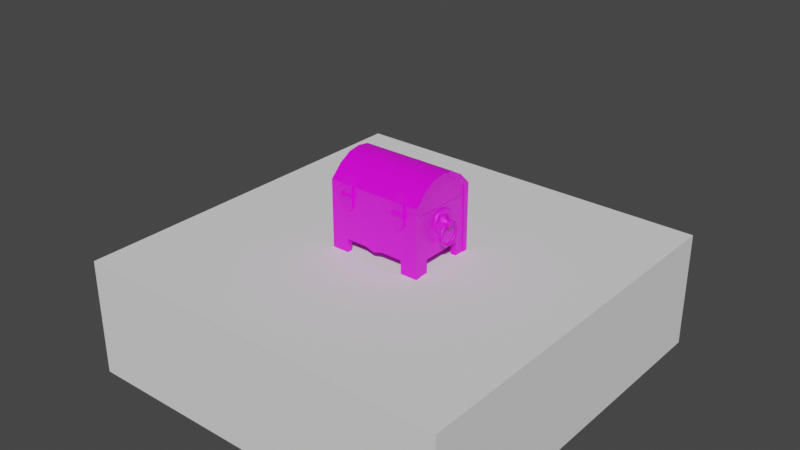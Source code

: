 # Source: prop-lockbox.blend  (saved by Blender 2.93.21; exported with 4.5.12 LTS)
import bpy
from mathutils import Matrix  # noqa: F401  (used for matrix-valued properties, if any)

bpy.ops.wm.read_factory_settings(use_empty=True)
scene = bpy.context.scene
scene.name = 'Scene'

# ---- collections
col_collection = bpy.data.collections.new('Collection'); scene.collection.children.link(col_collection)

# ---- images (referenced by path relative to the original .blend; pixels are not part of the script)
import os
ASSET_DIR = os.environ.get("B2B_ASSET_DIR", "")  # directory of the original .blend (textures are referenced by path, not embedded)
HERE = os.path.dirname(os.path.abspath(__file__))  # packed textures are extracted next to this script under _unpacked/

def load_image(name, relpath, width, height, colorspace="sRGB"):
    """Load a texture the original file referenced (path relative to the .blend, or extracted next to this script)."""
    p = next((c for c in (os.path.join(HERE, relpath), os.path.join(ASSET_DIR, relpath)) if relpath and os.path.exists(c)), "")
    if p:
        img = bpy.data.images.load(p, check_existing=True)
        img.name = name
    else:  # same state as the original file: an image datablock whose file is absent (Cycles renders it pink)
        img = bpy.data.images.new(name, width, height)
        img.source = "FILE"
        img.filepath = "//" + (relpath or name)
    img.colorspace_settings.name = colorspace
    return img
img_wood_png = load_image('wood.png', 'wood.png', 1024, 1024, 'sRGB')
img_metal_png = load_image('metal.png', 'metal.png', 1024, 1024, 'sRGB')

# ---- materials (node trees are filled in below, after node groups)
mat_wood = bpy.data.materials.new('wood')
mat_wood.alpha_threshold = 0.0
mat_wood.use_backface_culling = True
mat_wood.line_color = (0.0, 0.0, 0.0, 1.0)
mat_metal = bpy.data.materials.new('metal')
mat_metal.use_backface_culling = True

# ---- material node trees
mat_wood.use_nodes = True; mat_wood.node_tree.nodes.clear()
_N = mat_wood.node_tree.nodes; _L = mat_wood.node_tree.links
n0 = _N.new('ShaderNodeOutputMaterial'); n0.name = 'Material Output'; n0.location = (300, 300)
n1 = _N.new('ShaderNodeBsdfPrincipled'); n1.name = 'Principled BSDF'; n1.location = (10, 300)
n1.distribution = 'GGX'
n1.subsurface_method = 'BURLEY'
n1.inputs[2].default_value = 0.4
n1.inputs[3].default_value = 1.45
n1.inputs[27].default_value = (0.0, 0.0, 0.0, 1.0)
n1.inputs[28].default_value = 1.0
n2 = _N.new('ShaderNodeTexImage'); n2.name = 'Image Texture'; n2.location = (-280, 280)
n2.image = img_wood_png
_L.new(n1.outputs[0], n0.inputs[0])
_L.new(n2.outputs[0], n1.inputs[0])
n0.is_active_output = True
mat_metal.use_nodes = True; mat_metal.node_tree.nodes.clear()
_N = mat_metal.node_tree.nodes; _L = mat_metal.node_tree.links
n0 = _N.new('ShaderNodeBsdfPrincipled'); n0.name = 'Principled BSDF'; n0.location = (10, 300)
n0.distribution = 'GGX'
n0.subsurface_method = 'BURLEY'
n0.inputs[3].default_value = 1.45
n0.inputs[27].default_value = (0.0, 0.0, 0.0, 1.0)
n0.inputs[28].default_value = 1.0
n1 = _N.new('ShaderNodeOutputMaterial'); n1.name = 'Material Output'; n1.location = (300, 300)
n2 = _N.new('ShaderNodeTexImage'); n2.name = 'Image Texture'; n2.location = (-280, 280)
n2.image = img_metal_png
_L.new(n0.outputs[0], n1.inputs[0])
_L.new(n2.outputs[0], n0.inputs[0])
n1.is_active_output = True

# ---- world
world_world = bpy.data.worlds.new('World'); scene.world = world_world
world_world.use_nodes = True; world_world.node_tree.nodes.clear()
_N = world_world.node_tree.nodes; _L = world_world.node_tree.links
n0 = _N.new('ShaderNodeOutputWorld'); n0.name = 'World Output'; n0.location = (300, 300)
n1 = _N.new('ShaderNodeBackground'); n1.name = 'Background'; n1.location = (10, 300)
n1.inputs[0].default_value = (0.05088, 0.05088, 0.05088, 1.0)
_L.new(n1.outputs[0], n0.inputs[0])
n0.is_active_output = True
world_world.color = (0.05088, 0.05088, 0.05088)
world_world.use_sun_shadow = False
world_world.sun_shadow_jitter_overblur = 0.0

# ---- meshes
me_prop_lockbox = bpy.data.meshes.new('prop-lockbox')
me_prop_lockbox.from_pydata([(0.25, 0.1875, -0.25), (-0.25, 0.1875, -0.25), (-0.16, 0.1875, -0.25), (-0.25, 0.1875, 0.05), (0.25, 0.1875, 0.05), (0.16, 0.1875, -0.25), (0.16, 0.1875, -0.18), (0.0, 0.1875, 0.05), (0.0, 0.1875, -0.1957), (0.04644, 0.1875, -0.18), (-0.04644, 0.1875, -0.18), (0.25, 0.1575, 0.05), (-0.25, 0.1575, -0.25), (-0.16, 0.1575, -0.25), (-0.25, 0.1575, 0.05), (0.16, 0.1575, -0.25), (0.0, 0.1575, 0.05), (0.0, 0.1575, -0.1957), (0.25, 0.1575, -0.25), (0.04644, 0.1575, -0.18), (-0.04644, 0.1575, -0.18), (-0.16, 0.1875, -0.18), (-0.16, 0.1575, -0.18), (0.16, 0.1575, -0.18), (-1.863e-09, 0.1875, -0.16), (0.0, 0.1575, -0.16), (0.25, -0.1575, -0.25), (-0.25, -0.1575, -0.25), (-0.16, -0.1575, -0.25), (-0.25, -0.1575, 0.05), (0.25, -0.1575, 0.05), (0.16, -0.1575, -0.25), (0.16, -0.1575, -0.18), (0.0, -0.1575, 0.05), (0.0, -0.1575, -0.1957), (0.04644, -0.1575, -0.18), (-0.04644, -0.1575, -0.18), (0.25, -0.1875, 0.05), (-0.25, -0.1875, -0.25), (-0.16, -0.1875, -0.25), (-0.25, -0.1875, 0.05), (0.16, -0.1875, -0.25), (0.0, -0.1875, 0.05), (0.0, -0.1875, -0.1957), (0.25, -0.1875, -0.25), (0.04644, -0.1875, -0.18), (-0.04644, -0.1875, -0.18), (-0.16, -0.1575, -0.18), (-0.16, -0.1875, -0.18), (0.16, -0.1875, -0.18), (-1.863e-09, -0.1575, -0.16), (0.0, -0.1875, -0.16), (-0.2157, -0.1575, 0.05), (-0.2157, 0.1575, 0.05), (-0.2157, -0.1055, -0.25), (-0.2157, 0.1075, -0.25), (-0.2457, 0.1075, -0.25), (-0.2457, -0.1055, -0.25), (-0.2457, 0.1575, 0.05), (-0.2457, -0.1575, 0.05), (-0.2457, -0.1575, -0.25), (-0.2457, 0.1575, -0.25), (-0.2457, 0.1075, -0.18), (-0.2457, -0.1055, -0.18), (-0.2157, -0.1575, -0.25), (-0.2157, 0.1575, -0.25), (-0.2157, 0.1075, -0.18), (-0.2157, -0.1055, -0.18), (0.2457, -0.1575, 0.05), (0.2457, 0.1575, 0.05), (0.2457, -0.1055, -0.25), (0.2457, 0.1075, -0.25), (0.2157, 0.1075, -0.25), (0.2157, -0.1055, -0.25), (0.2157, 0.1575, 0.05), (0.2157, -0.1575, 0.05), (0.2157, -0.1575, -0.25), (0.2157, 0.1575, -0.25), (0.2157, 0.1075, -0.18), (0.2157, -0.1055, -0.18), (0.2457, -0.1575, -0.25), (0.2457, 0.1575, -0.25), (0.2457, 0.1075, -0.18), (0.2457, -0.1055, -0.18), (-0.2157, -0.1575, -0.16), (-0.2157, 0.1575, -0.16), (0.2157, 0.1575, -0.16), (0.2157, -0.1575, -0.16), (-0.2157, -0.1575, -0.13), (-0.2157, 0.1575, -0.13), (0.2157, 0.1575, -0.13), (0.2157, -0.1575, -0.13), (0.2457, 0.0653, -0.02526), (0.2457, 0.04632, 0.02056), (0.2457, 0.0005, 0.03954), (0.2457, -0.04532, 0.02056), (0.2457, -0.0643, -0.02526), (0.2457, -0.04532, -0.07108), (0.2457, 0.0005, -0.09005), (0.2457, 0.04632, -0.07108), (0.2557, 0.03917, -0.02526), (0.2557, 0.02784, 0.002085), (0.2557, 0.0005, 0.01341), (0.2557, -0.02684, 0.002085), (0.2557, -0.03817, -0.02526), (0.2557, -0.02684, -0.0526), (0.2557, 0.0005, -0.06393), (0.2557, 0.02784, -0.0526), (0.2557, 0.04385, 0.01809), (0.2557, 0.0618, -0.02526), (0.2557, 0.0005, 0.03605), (0.2557, -0.04285, 0.01809), (0.2557, -0.0608, -0.02526), (0.2557, -0.04285, -0.06861), (0.2557, 0.0005, -0.08656), (0.2557, 0.04385, -0.06861), (0.2726, 0.01369, -0.01207), (0.2726, -0.01269, -0.03844), (0.2726, -0.01269, -0.01207), (0.2726, 0.01369, -0.03844), (0.2939, -0.01269, -0.03844), (0.2939, -0.01269, -0.01207), (0.2939, 0.01369, -0.03844), (0.2939, 0.01369, -0.01207), (0.2826, -0.0195, -0.1409), (0.2908, -0.01694, -0.133), (0.2826, -0.01441, -0.1252), (0.2743, -0.01694, -0.133), (0.2826, 0.0205, -0.1409), (0.2908, 0.01794, -0.133), (0.2826, 0.01541, -0.1252), (0.2743, 0.01794, -0.133), (0.2826, 0.05285, -0.1174), (0.2908, 0.04617, -0.1125), (0.2826, 0.03954, -0.1077), (0.2743, 0.04617, -0.1125), (0.2826, 0.06521, -0.07934), (0.2908, 0.05695, -0.07934), (0.2826, 0.04875, -0.07934), (0.2743, 0.05695, -0.07934), (0.2826, 0.05285, -0.0413), (0.2908, 0.04617, -0.04616), (0.2826, 0.03954, -0.05097), (0.2743, 0.04617, -0.04616), (0.2826, 0.0205, -0.01779), (0.2908, 0.01794, -0.02565), (0.2826, 0.01541, -0.03345), (0.2743, 0.01794, -0.02565), (0.2826, -0.0195, -0.01779), (0.2908, -0.01694, -0.02565), (0.2826, -0.01441, -0.03345), (0.2743, -0.01694, -0.02565), (0.2826, -0.05185, -0.0413), (0.2908, -0.04517, -0.04616), (0.2826, -0.03854, -0.05097), (0.2743, -0.04517, -0.04616), (0.2826, -0.06421, -0.07934), (0.2908, -0.05595, -0.07934), (0.2826, -0.04775, -0.07934), (0.2743, -0.05595, -0.07934), (0.2826, -0.05185, -0.1174), (0.2908, -0.04517, -0.1125), (0.2826, -0.03854, -0.1077), (0.2743, -0.04517, -0.1125), (-0.2457, 0.0653, -0.02526), (-0.2457, 0.04632, 0.02056), (-0.2457, 0.0005, 0.03954), (-0.2457, -0.04532, 0.02056), (-0.2457, -0.0643, -0.02526), (-0.2457, -0.04532, -0.07108), (-0.2457, 0.0005, -0.09005), (-0.2457, 0.04632, -0.07108), (-0.2557, 0.03917, -0.02526), (-0.2557, 0.02784, 0.002085), (-0.2557, 0.0005, 0.01341), (-0.2557, -0.02684, 0.002085), (-0.2557, -0.03817, -0.02526), (-0.2557, -0.02684, -0.0526), (-0.2557, 0.0005, -0.06393), (-0.2557, 0.02784, -0.0526), (-0.2557, 0.04385, 0.01809), (-0.2557, 0.0618, -0.02526), (-0.2557, 0.0005, 0.03605), (-0.2557, -0.04285, 0.01809), (-0.2557, -0.0608, -0.02526), (-0.2557, -0.04285, -0.06861), (-0.2557, 0.0005, -0.08656), (-0.2557, 0.04385, -0.06861), (-0.2726, 0.01369, -0.01207), (-0.2726, -0.01269, -0.03844), (-0.2726, -0.01269, -0.01207), (-0.2726, 0.01369, -0.03844), (-0.2939, -0.01269, -0.03844), (-0.2939, -0.01269, -0.01207), (-0.2939, 0.01369, -0.03844), (-0.2939, 0.01369, -0.01207), (-0.2826, -0.0195, -0.1409), (-0.2908, -0.01694, -0.133), (-0.2826, -0.01441, -0.1252), (-0.2743, -0.01694, -0.133), (-0.2826, 0.0205, -0.1409), (-0.2908, 0.01794, -0.133), (-0.2826, 0.01541, -0.1252), (-0.2743, 0.01794, -0.133), (-0.2826, 0.05285, -0.1174), (-0.2908, 0.04617, -0.1125), (-0.2826, 0.03954, -0.1077), (-0.2743, 0.04617, -0.1125), (-0.2826, 0.06521, -0.07934), (-0.2908, 0.05695, -0.07934), (-0.2826, 0.04875, -0.07934), (-0.2743, 0.05695, -0.07934), (-0.2826, 0.05285, -0.0413), (-0.2908, 0.04617, -0.04616), (-0.2826, 0.03954, -0.05097), (-0.2743, 0.04617, -0.04616), (-0.2826, 0.0205, -0.01779), (-0.2908, 0.01794, -0.02565), (-0.2826, 0.01541, -0.03345), (-0.2743, 0.01794, -0.02565), (-0.2826, -0.0195, -0.01779), (-0.2908, -0.01694, -0.02565), (-0.2826, -0.01441, -0.03345), (-0.2743, -0.01694, -0.02565), (-0.2826, -0.05185, -0.0413), (-0.2908, -0.04517, -0.04616), (-0.2826, -0.03854, -0.05097), (-0.2743, -0.04517, -0.04616), (-0.2826, -0.06421, -0.07934), (-0.2908, -0.05595, -0.07934), (-0.2826, -0.04775, -0.07934), (-0.2743, -0.05595, -0.07934), (-0.2826, -0.05185, -0.1174), (-0.2908, -0.04517, -0.1125), (-0.2826, -0.03854, -0.1077), (-0.2743, -0.04517, -0.1125), (0.1185, -0.1875, -0.0004451), (0.1815, -0.1875, -0.0004451), (0.1185, -0.1875, 0.05), (0.1815, -0.1875, 0.05), (0.1368, -0.1875, -0.02861), (0.1632, -0.1875, -0.02861), (0.1185, -0.197, -0.0004451), (0.1815, -0.197, -0.0004451), (0.1185, -0.197, 0.05), (0.1815, -0.197, 0.05), (0.1368, -0.197, -0.02861), (0.1632, -0.197, -0.02861), (-0.1815, -0.1875, -0.0004451), (-0.1185, -0.1875, -0.0004451), (-0.1815, -0.1875, 0.05), (-0.1185, -0.1875, 0.05), (-0.1632, -0.1875, -0.02861), (-0.1368, -0.1875, -0.02861), (-0.1815, -0.197, -0.0004451), (-0.1185, -0.197, -0.0004451), (-0.1815, -0.197, 0.05), (-0.1185, -0.197, 0.05), (-0.1632, -0.197, -0.02861), (-0.1368, -0.197, -0.02861), (-0.1829, -0.2081, 0.05), (-0.1171, -0.2081, 0.05), (-0.1829, -0.2005, 0.06056), (-0.1171, -0.2005, 0.06056), (-0.1829, -0.188, 0.05653), (-0.1171, -0.188, 0.05653), (-0.1829, -0.188, 0.04347), (-0.1171, -0.188, 0.04347), (-0.1829, -0.2005, 0.03944), (-0.1171, -0.2005, 0.03944), (-0.006737, 0.1875, -0.01782), (-0.006737, 0.1875, 0.03), (-0.006737, 0.2246, -0.009225), (-0.006737, 0.2246, 0.02141), (0.006737, 0.1875, -0.01782), (0.006737, 0.1875, 0.03), (0.006737, 0.2246, -0.009225), (0.006737, 0.2246, 0.02141), (0.1171, -0.2081, 0.05), (0.1829, -0.2081, 0.05), (0.1171, -0.2005, 0.06056), (0.1829, -0.2005, 0.06056), (0.1171, -0.188, 0.05653), (0.1829, -0.188, 0.05653), (0.1171, -0.188, 0.04347), (0.1829, -0.188, 0.04347), (0.1171, -0.2005, 0.03944), (0.1829, -0.2005, 0.03944), (-0.25, 0.1575, 0.08754), (-0.25, 0.1575, 0.05), (-0.25, -0.1575, 0.08754), (-0.25, -0.1575, 0.05), (0.25, -0.05228, 0.1696), (-0.25, -0.1066, 0.1382), (-0.25, -0.05228, 0.1696), (-0.25, 0.0, 0.178), (-0.25, 0.05228, 0.1696), (-0.25, 0.1066, 0.1382), (-0.25, -0.1875, 0.05), (0.25, 0.1875, 0.1), (0.25, 0.1875, 0.05), (-0.25, -0.1875, 0.1), (0.25, -0.1875, 0.1), (-0.25, 0.1875, 0.1), (-0.25, 0.1875, 0.05), (0.25, -0.125, 0.1622), (-0.25, 0.125, 0.1622), (0.25, 0.125, 0.1622), (0.25, 0.0625, 0.1983), (0.25, 0.0, 0.2084), (0.25, -0.0625, 0.1983), (-0.25, -0.125, 0.1622), (-0.25, -0.0625, 0.1983), (-0.25, 0.0, 0.2084), (-0.25, 0.0625, 0.1983), (0.25, 0.1575, 0.08754), (0.25, 0.1575, 0.05), (0.25, -0.1575, 0.08754), (0.25, -0.1575, 0.05), (0.25, -0.1066, 0.1382), (0.25, 0.0, 0.178), (0.25, 0.05228, 0.1696), (0.25, 0.1066, 0.1382), (0.25, -0.1875, 0.05), (-0.2457, 0.1575, 0.08754), (-0.2457, 0.1575, 0.05274), (-0.2457, -0.1575, 0.08754), (-0.2457, -0.1575, 0.05274), (-0.2457, -0.1066, 0.1382), (-0.2457, -0.05228, 0.1696), (-0.2457, 0.0, 0.178), (-0.2457, 0.05228, 0.1696), (-0.2457, 0.1066, 0.1382), (-0.22, 0.1575, 0.08754), (-0.22, 0.1575, 0.05274), (-0.22, -0.1575, 0.08754), (-0.22, -0.1575, 0.05274), (-0.22, -0.1066, 0.1382), (-0.22, -0.05228, 0.1696), (-0.22, 0.0, 0.178), (-0.22, 0.05228, 0.1696), (-0.22, 0.1066, 0.1382), (0.22, 0.1575, 0.08754), (0.22, 0.1575, 0.05274), (0.22, -0.1575, 0.08754), (0.22, -0.1575, 0.05274), (0.22, -0.1066, 0.1382), (0.22, -0.05228, 0.1696), (0.22, 0.0, 0.178), (0.22, 0.05228, 0.1696), (0.22, 0.1066, 0.1382), (0.2457, 0.1575, 0.08754), (0.2457, 0.1575, 0.05274), (0.2457, -0.1575, 0.08754), (0.2457, -0.1575, 0.05274), (0.2457, -0.1066, 0.1382), (0.2457, -0.05228, 0.1696), (0.2457, 0.0, 0.178), (0.2457, 0.05228, 0.1696), (0.2457, 0.1066, 0.1382), (0.1185, -0.1875, 0.1), (0.1815, -0.1875, 0.1), (0.1815, -0.1875, 0.05), (0.1185, -0.1875, 0.05), (0.1335, -0.1552, 0.1321), (0.1665, -0.1552, 0.1321), (0.1815, -0.1752, 0.1122), (0.1185, -0.1752, 0.1122), (0.1185, -0.197, 0.1031), (0.1815, -0.197, 0.1031), (0.1815, -0.197, 0.05), (0.1185, -0.197, 0.05), (0.1335, -0.1611, 0.1378), (0.1665, -0.1611, 0.1378), (0.1815, -0.1811, 0.1181), (0.1185, -0.1811, 0.1181), (-0.04528, 0.2064, 0.09847), (0.04528, 0.2064, 0.09847), (-0.04528, 0.1987, 0.08791), (0.04528, 0.1987, 0.08791), (-0.04528, 0.1863, 0.09195), (0.04528, 0.1863, 0.09195), (-0.04528, 0.1863, 0.105), (0.04528, 0.1863, 0.105), (-0.04528, 0.1987, 0.109), (0.04528, 0.1987, 0.109), (-0.1815, -0.1875, 0.1), (-0.1185, -0.1875, 0.1), (-0.1185, -0.1875, 0.05), (-0.1815, -0.1875, 0.05), (-0.1665, -0.1552, 0.1321), (-0.1335, -0.1552, 0.1321), (-0.1185, -0.1752, 0.1122), (-0.1815, -0.1752, 0.1122), (-0.1815, -0.197, 0.1031), (-0.1185, -0.197, 0.1031), (-0.1185, -0.197, 0.05), (-0.1815, -0.197, 0.05), (-0.1665, -0.1611, 0.1378), (-0.1335, -0.1611, 0.1378), (-0.1185, -0.1811, 0.1181), (-0.1815, -0.1811, 0.1181), (0.01899, 0.1875, -0.064), (-0.0241, 0.1468, 0.1405), (0.0241, 0.1468, 0.1405), (-0.04024, 0.1875, 0.1), (0.04024, 0.1875, 0.1), (-0.04024, 0.1682, 0.1193), (0.04024, 0.1682, 0.1193), (-0.04024, 0.1752, 0.1263), (-0.04024, 0.1946, 0.1071), (0.0241, 0.1539, 0.1476), (-0.0241, 0.1539, 0.1476), (0.04024, 0.1946, 0.1071), (0.04024, 0.1752, 0.1263), (-0.01899, 0.1975, -0.064), (0.04024, 0.1975, 0.09393), (-0.04024, 0.1875, 0.09393), (-0.01899, 0.1875, -0.064), (-0.04024, 0.1975, 0.09393), (-0.009051, 0.1975, 0.03058), (-0.009051, 0.1875, 0.03058), (-0.009051, 0.1875, -0.0182), (-0.009051, 0.1975, -0.0182), (0.04024, 0.1875, 0.09393), (0.01899, 0.1975, -0.064), (0.009051, 0.1975, 0.03058), (0.009051, 0.1875, 0.03058), (0.009051, 0.1875, -0.0182), (0.009051, 0.1975, -0.0182)], [], [(1, 21, 2), (5, 6, 0), (10, 21, 24), (9, 8, 24), (6, 9, 24), (8, 10, 24), (12, 13, 22), (15, 18, 23), (20, 25, 22), (19, 25, 17), (23, 25, 19), (17, 25, 20), (6, 23, 19, 9), (21, 22, 13, 2), (7, 16, 11, 4), (0, 18, 15, 5), (8, 17, 20, 10), (5, 15, 23, 6), (9, 19, 17, 8), (3, 14, 16, 7), (2, 13, 12, 1), (4, 11, 18, 0), (10, 20, 22, 21), (22, 25, 16, 14), (12, 22, 14), (25, 23, 11, 16), (6, 24, 7, 4), (21, 1, 3), (23, 18, 11), (0, 6, 4), (1, 12, 14, 3), (24, 21, 3, 7), (27, 47, 28), (31, 32, 26), (36, 47, 50), (35, 34, 50), (32, 35, 50), (34, 36, 50), (38, 39, 48), (41, 44, 49), (46, 51, 48), (45, 51, 43), (49, 51, 45), (43, 51, 46), (32, 49, 45, 35), (47, 48, 39, 28), (33, 42, 37, 30), (26, 44, 41, 31), (34, 43, 46, 36), (31, 41, 49, 32), (35, 45, 43, 34), (29, 40, 42, 33), (28, 39, 38, 27), (30, 37, 44, 26), (36, 46, 48, 47), (48, 51, 42, 40), (38, 48, 40), (51, 49, 37, 42), (32, 50, 33, 30), (47, 27, 29), (49, 44, 37), (26, 32, 30), (27, 38, 40, 29), (50, 47, 29, 33), (63, 60, 59), (61, 62, 58), (62, 63, 59, 58), (67, 52, 64), (61, 56, 62), (57, 60, 63), (65, 53, 66), (66, 53, 52, 67), (65, 66, 55), (54, 67, 64), (63, 67, 54, 57), (61, 65, 55, 56), (59, 52, 53, 58), (57, 54, 64, 60), (62, 66, 67, 63), (56, 55, 66, 62), (79, 76, 75), (77, 78, 74), (78, 79, 75, 74), (83, 68, 80), (77, 72, 78), (73, 76, 79), (81, 69, 82), (82, 69, 68, 83), (81, 82, 71), (70, 83, 80), (79, 83, 70, 73), (77, 81, 71, 72), (75, 68, 69, 74), (73, 70, 80, 76), (78, 82, 83, 79), (72, 71, 82, 78), (84, 85, 86, 87), (88, 91, 90, 89), (94, 110, 108, 93), (99, 115, 114, 98), (97, 113, 112, 96), (95, 111, 110, 94), (93, 108, 109, 92), (92, 109, 115, 99), (98, 114, 113, 97), (96, 112, 111, 95), (104, 118, 103), (100, 109, 108, 101), (101, 108, 110, 102), (102, 110, 111, 103), (103, 111, 112, 104), (104, 112, 113, 105), (105, 113, 114, 106), (106, 114, 115, 107), (107, 115, 109, 100), (102, 116, 101), (107, 119, 106), (105, 117, 104), (103, 118, 102), (101, 116, 100), (100, 119, 107), (106, 117, 105), (119, 116, 123, 122), (122, 123, 121, 120), (120, 121, 118, 117), (119, 122, 120, 117), (123, 116, 118, 121), (118, 116, 102), (117, 118, 104), (119, 117, 106), (116, 119, 100), (124, 128, 129, 125), (125, 129, 130, 126), (126, 130, 131, 127), (127, 131, 128, 124), (128, 132, 133, 129), (129, 133, 134, 130), (130, 134, 135, 131), (131, 135, 132, 128), (132, 136, 137, 133), (133, 137, 138, 134), (134, 138, 139, 135), (135, 139, 136, 132), (136, 140, 141, 137), (137, 141, 142, 138), (138, 142, 143, 139), (139, 143, 140, 136), (140, 144, 145, 141), (141, 145, 146, 142), (142, 146, 147, 143), (143, 147, 144, 140), (144, 148, 149, 145), (145, 149, 150, 146), (146, 150, 151, 147), (147, 151, 148, 144), (148, 152, 153, 149), (149, 153, 154, 150), (150, 154, 155, 151), (151, 155, 152, 148), (152, 156, 157, 153), (153, 157, 158, 154), (154, 158, 159, 155), (155, 159, 156, 152), (156, 160, 161, 157), (157, 161, 162, 158), (158, 162, 163, 159), (159, 163, 160, 156), (160, 124, 125, 161), (161, 125, 126, 162), (162, 126, 127, 163), (163, 127, 124, 160), (166, 165, 180, 182), (171, 170, 186, 187), (169, 168, 184, 185), (167, 166, 182, 183), (165, 164, 181, 180), (164, 171, 187, 181), (170, 169, 185, 186), (168, 167, 183, 184), (176, 175, 190), (172, 173, 180, 181), (173, 174, 182, 180), (174, 175, 183, 182), (175, 176, 184, 183), (176, 177, 185, 184), (177, 178, 186, 185), (178, 179, 187, 186), (179, 172, 181, 187), (174, 173, 188), (179, 178, 191), (177, 176, 189), (175, 174, 190), (173, 172, 188), (172, 179, 191), (178, 177, 189), (191, 194, 195, 188), (194, 192, 193, 195), (192, 189, 190, 193), (191, 189, 192, 194), (195, 193, 190, 188), (190, 174, 188), (189, 176, 190), (191, 178, 189), (188, 172, 191), (196, 197, 201, 200), (197, 198, 202, 201), (198, 199, 203, 202), (199, 196, 200, 203), (200, 201, 205, 204), (201, 202, 206, 205), (202, 203, 207, 206), (203, 200, 204, 207), (204, 205, 209, 208), (205, 206, 210, 209), (206, 207, 211, 210), (207, 204, 208, 211), (208, 209, 213, 212), (209, 210, 214, 213), (210, 211, 215, 214), (211, 208, 212, 215), (212, 213, 217, 216), (213, 214, 218, 217), (214, 215, 219, 218), (215, 212, 216, 219), (216, 217, 221, 220), (217, 218, 222, 221), (218, 219, 223, 222), (219, 216, 220, 223), (220, 221, 225, 224), (221, 222, 226, 225), (222, 223, 227, 226), (223, 220, 224, 227), (224, 225, 229, 228), (225, 226, 230, 229), (226, 227, 231, 230), (227, 224, 228, 231), (228, 229, 233, 232), (229, 230, 234, 233), (230, 231, 235, 234), (231, 228, 232, 235), (232, 233, 197, 196), (233, 234, 198, 197), (234, 235, 199, 198), (235, 232, 196, 199), (242, 243, 245, 244), (243, 242, 246, 247), (237, 239, 245, 243), (240, 241, 247, 246), (238, 236, 242, 244), (236, 240, 246, 242), (241, 237, 243, 247), (254, 255, 257, 256), (255, 254, 258, 259), (249, 251, 257, 255), (252, 253, 259, 258), (250, 248, 254, 256), (248, 252, 258, 254), (253, 249, 255, 259), (260, 261, 263, 262), (262, 263, 265, 264), (264, 265, 267, 266), (263, 261, 269, 267, 265), (266, 267, 269, 268), (268, 269, 261, 260), (260, 262, 264, 266, 268), (270, 271, 273, 272), (272, 273, 277, 276), (276, 277, 275, 274), (272, 276, 274, 270), (277, 273, 271, 275), (278, 279, 281, 280), (280, 281, 283, 282), (282, 283, 285, 284), (281, 279, 287, 285, 283), (284, 285, 287, 286), (286, 287, 279, 278), (278, 280, 282, 284, 286), (305, 311, 301, 302), (323, 302, 301, 298), (304, 303, 299, 300), (290, 293, 319, 317), (295, 296, 321, 320), (288, 289, 316, 315), (294, 295, 320, 292), (299, 303, 306, 307), (307, 306, 314, 308), (308, 314, 313, 309), (309, 313, 312, 310), (310, 312, 311, 305), (315, 316, 300, 299), (290, 291, 298, 301), (318, 317, 302, 323), (289, 288, 303, 304), (317, 319, 305, 302), (288, 297, 306, 303), (322, 315, 299, 307), (321, 322, 307, 308), (320, 321, 308, 309), (292, 320, 309, 310), (319, 292, 310, 305), (293, 290, 301, 311), (294, 293, 311, 312), (295, 294, 312, 313), (296, 295, 313, 314), (297, 296, 314, 306), (291, 290, 317, 318), (296, 297, 322, 321), (289, 304, 300, 316), (297, 288, 315, 322), (293, 294, 292, 319), (298, 291, 318, 323), (329, 330, 331), (327, 326, 324, 325), (326, 328, 332, 324), (328, 329, 331, 332), (338, 340, 339), (336, 334, 333, 335), (335, 333, 341, 337), (337, 341, 340, 338), (355, 359, 358, 356), (353, 351, 359, 355), (354, 352, 351, 353), (356, 358, 357), (346, 347, 349, 350), (325, 334, 336, 327), (344, 346, 350, 342), (345, 344, 342, 343), (347, 348, 349), (343, 352, 354, 345), (371, 370, 369, 368), (375, 374, 373, 372), (368, 369, 374, 375), (365, 364, 372, 373), (366, 365, 373, 374), (362, 361, 369, 370), (367, 360, 368, 375), (361, 366, 374, 369), (360, 363, 371, 368), (364, 367, 375, 372), (376, 377, 379, 378), (378, 379, 381, 380), (380, 381, 383, 382), (379, 377, 385, 383, 381), (382, 383, 385, 384), (384, 385, 377, 376), (376, 378, 380, 382, 384), (397, 396, 395, 394), (401, 400, 399, 398), (394, 395, 400, 401), (391, 390, 398, 399), (392, 391, 399, 400), (388, 387, 395, 396), (393, 386, 394, 401), (387, 392, 400, 395), (386, 389, 397, 394), (390, 393, 401, 398), (409, 414, 413, 410), (412, 411, 414, 409), (407, 403, 412, 409), (405, 407, 409, 410), (404, 408, 414, 411), (408, 406, 413, 414), (403, 404, 411, 412), (418, 417, 419, 415), (428, 402, 424, 427), (424, 402, 425, 416), (426, 416, 425, 429), (419, 420, 423, 415), (418, 422, 421, 417), (402, 418, 415, 425), (418, 402, 428, 422), (427, 421, 420, 426), (419, 416, 426, 420), (423, 429, 425, 415), (421, 427, 424, 417), (428, 427, 426, 429), (422, 428, 429, 423), (421, 422, 423, 420)])
me_prop_lockbox.polygons.foreach_set('use_smooth', [0, 0, 0, 0, 0, 0, 0, 0, 0, 0, 0, 0, 0, 0, 0, 0, 0, 0, 0, 0, 0, 0, 0, 0, 0, 0, 0, 0, 0, 0, 0, 0, 0, 0, 0, 0, 0, 0, 0, 0, 0, 0, 0, 0, 0, 0, 0, 0, 0, 0, 0, 0, 0, 0, 0, 0, 0, 0, 0, 0, 0, 0, 0, 0, 0, 0, 0, 0, 0, 0, 0, 0, 0, 0, 0, 0, 0, 0, 0, 0, 0, 0, 0, 0, 0, 0, 0, 0, 0, 0, 0, 0, 0, 0, 0, 0, 0, 0, 1, 1, 1, 1, 1, 1, 1, 1, 1, 1, 1, 1, 1, 1, 1, 1, 1, 1, 1, 1, 1, 1, 1, 1, 1, 1, 1, 1, 1, 1, 1, 1, 1, 1, 1, 1, 1, 1, 1, 1, 1, 1, 1, 1, 1, 1, 1, 1, 1, 1, 1, 1, 1, 1, 1, 1, 1, 1, 1, 1, 1, 1, 1, 1, 1, 1, 1, 1, 1, 1, 1, 1, 1, 1, 1, 1, 1, 1, 1, 1, 1, 1, 1, 1, 1, 1, 1, 1, 1, 1, 1, 1, 1, 1, 1, 1, 1, 1, 1, 1, 1, 1, 1, 1, 1, 1, 1, 1, 1, 1, 1, 1, 1, 1, 1, 1, 1, 1, 1, 1, 1, 1, 1, 1, 1, 1, 1, 1, 1, 1, 1, 1, 1, 1, 1, 1, 1, 1, 1, 1, 1, 1, 1, 1, 1, 1, 0, 0, 0, 0, 0, 0, 0, 0, 0, 0, 0, 0, 0, 0, 1, 1, 1, 1, 1, 1, 1, 0, 0, 0, 0, 0, 1, 1, 1, 1, 1, 1, 1, 1, 0, 0, 1, 1, 0, 1, 1, 1, 1, 1, 1, 0, 0, 0, 0, 0, 0, 0, 0, 0, 0, 0, 0, 0, 0, 0, 0, 0, 1, 0, 1, 1, 0, 0, 0, 0, 0, 0, 0, 0, 0, 0, 0, 0, 0, 0, 0, 0, 0, 0, 0, 0, 0, 0, 0, 0, 0, 0, 0, 0, 0, 1, 1, 1, 1, 1, 1, 1, 0, 0, 0, 0, 0, 0, 0, 0, 0, 0, 0, 0, 0, 0, 0, 0, 0, 0, 0, 0, 0, 0, 0, 0, 0, 0, 0, 0, 0, 0, 0, 0])
me_prop_lockbox.polygons.foreach_set('material_index', [0, 0, 0, 0, 0, 0, 0, 0, 0, 0, 0, 0, 0, 0, 0, 0, 0, 0, 0, 0, 0, 0, 0, 0, 0, 0, 0, 0, 0, 0, 0, 0, 0, 0, 0, 0, 0, 0, 0, 0, 0, 0, 0, 0, 0, 0, 0, 0, 0, 0, 0, 0, 0, 0, 0, 0, 0, 0, 0, 0, 0, 0, 0, 0, 0, 0, 0, 0, 0, 0, 0, 0, 0, 0, 0, 0, 0, 0, 0, 0, 0, 0, 0, 0, 0, 0, 0, 0, 0, 0, 0, 0, 0, 0, 0, 0, 0, 0, 1, 1, 1, 1, 1, 1, 1, 1, 1, 1, 1, 1, 1, 1, 1, 1, 1, 1, 1, 1, 1, 1, 1, 1, 1, 1, 1, 1, 1, 1, 1, 1, 1, 1, 1, 1, 1, 1, 1, 1, 1, 1, 1, 1, 1, 1, 1, 1, 1, 1, 1, 1, 1, 1, 1, 1, 1, 1, 1, 1, 1, 1, 1, 1, 1, 1, 1, 1, 1, 1, 1, 1, 1, 1, 1, 1, 1, 1, 1, 1, 1, 1, 1, 1, 1, 1, 1, 1, 1, 1, 1, 1, 1, 1, 1, 1, 1, 1, 1, 1, 1, 1, 1, 1, 1, 1, 1, 1, 1, 1, 1, 1, 1, 1, 1, 1, 1, 1, 1, 1, 1, 1, 1, 1, 1, 1, 1, 1, 1, 1, 1, 1, 1, 1, 1, 1, 1, 1, 1, 1, 1, 1, 1, 1, 1, 1, 1, 1, 1, 1, 1, 1, 1, 1, 1, 1, 1, 1, 1, 1, 1, 1, 1, 1, 1, 1, 1, 1, 1, 1, 1, 1, 1, 1, 1, 1, 1, 1, 1, 0, 0, 0, 0, 0, 0, 0, 0, 0, 0, 0, 0, 0, 0, 0, 0, 0, 0, 0, 0, 0, 0, 0, 0, 0, 0, 0, 0, 0, 0, 0, 0, 0, 0, 0, 0, 0, 0, 0, 0, 0, 0, 0, 0, 0, 0, 0, 0, 0, 0, 0, 0, 1, 1, 1, 1, 1, 1, 1, 1, 1, 1, 1, 1, 1, 1, 1, 1, 1, 1, 1, 1, 1, 1, 1, 1, 1, 1, 1, 1, 1, 1, 1, 1, 1, 1, 1, 1, 1, 1, 1, 1, 1, 1, 1, 1, 1, 1, 1, 1, 1])
_k = set([(100, 101), (100, 107), (101, 102), (102, 103), (103, 104), (104, 105), (105, 106), (106, 107), (108, 109), (108, 110), (109, 115), (110, 111), (111, 112), (112, 113), (113, 114), (114, 115), (116, 123), (117, 120), (118, 121), (119, 122), (120, 121), (120, 122), (121, 123), (122, 123), (172, 173), (172, 179), (173, 174), (174, 175), (175, 176), (176, 177), (177, 178), (178, 179), (180, 181), (180, 182), (181, 187), (182, 183), (183, 184), (184, 185), (185, 186), (186, 187), (188, 195), (189, 192), (190, 193), (191, 194), (192, 193), (192, 194), (193, 195), (194, 195), (260, 262), (260, 268), (261, 263), (261, 269), (262, 264), (263, 265), (264, 266), (265, 267), (266, 268), (267, 269), (278, 280), (278, 286), (279, 281), (279, 287), (280, 282), (281, 283), (282, 284), (283, 285), (284, 286), (285, 287), (288, 297), (288, 315), (290, 293), (290, 317), (292, 319), (292, 320), (293, 294), (294, 295), (295, 296), (296, 297), (299, 303), (299, 307), (301, 302), (301, 311), (302, 305), (303, 306), (305, 310), (306, 314), (307, 308), (308, 309), (309, 310), (311, 312), (312, 313), (313, 314), (315, 322), (317, 319), (320, 321), (321, 322), (376, 378), (376, 384), (377, 379), (377, 385), (378, 380), (379, 381), (380, 382), (381, 383), (382, 384), (383, 385)])
me_prop_lockbox.attributes.new('sharp_edge', 'BOOLEAN', 'EDGE').data.foreach_set('value', [ (min(e.vertices), max(e.vertices)) in _k for e in me_prop_lockbox.edges])
_uv = me_prop_lockbox.uv_layers.new(name='UVMap')
_uv.uv.foreach_set('vector', [0.339, -0.04457, 0.3773, 0.004676, 0.339, 0.004676, 0.339, 0.1798, 0.3773, 0.1798, 0.339, 0.229, 0.3773, 0.06681, 0.3773, 0.004676, 0.3882, 0.09222, 0.3773, 0.1176, 0.3686, 0.09222, 0.3882, 0.09222, 0.3773, 0.1798, 0.3773, 0.1176, 0.3882, 0.09222, 0.3686, 0.09222, 0.3773, 0.06681, 0.3882, 0.09222, 0.5591, 0.2837, 0.5591, 0.2345, 0.5974, 0.2345, 0.5591, 0.05939, 0.5591, 0.01015, 0.5974, 0.05939, 0.5974, 0.1723, 0.6083, 0.1469, 0.5974, 0.2345, 0.5974, 0.1215, 0.6083, 0.1469, 0.5888, 0.1469, 0.5974, 0.05939, 0.6083, 0.1469, 0.5974, 0.1215, 0.5888, 0.1469, 0.6083, 0.1469, 0.5974, 0.1723, 0.5981, 0.3338, 0.5817, 0.3338, 0.5817, 0.2716, 0.5981, 0.2716, 0.2887, 0.8595, 0.3051, 0.8595, 0.3051, 0.8978, 0.2887, 0.8978, 0.9063, 0.3111, 0.8899, 0.3111, 0.8899, 0.1743, 0.9063, 0.1743, 0.6158, 0.2463, 0.5994, 0.2463, 0.5994, 0.197, 0.6158, 0.197, 0.5981, 0.2448, 0.5817, 0.2448, 0.5817, 0.218, 0.5981, 0.218, 0.7253, 0.1627, 0.7417, 0.1627, 0.7417, 0.201, 0.7253, 0.201, 0.5981, 0.2716, 0.5817, 0.2716, 0.5817, 0.2448, 0.5981, 0.2448, 0.9063, 0.4478, 0.8899, 0.4478, 0.8899, 0.3111, 0.9063, 0.3111, 0.7711, 0.4281, 0.7547, 0.4281, 0.7547, 0.3788, 0.7711, 0.3788, 0.9063, 0.1743, 0.8899, 0.1743, 0.8899, 0.01015, 0.9063, 0.01015, 0.5981, 0.218, 0.5817, 0.218, 0.5817, 0.1558, 0.5981, 0.1558, 0.5974, 0.2345, 0.6083, 0.1469, 0.7232, 0.1469, 0.7232, 0.2837, 0.5591, 0.2837, 0.5974, 0.2345, 0.7232, 0.2837, 0.6083, 0.1469, 0.5974, 0.05939, 0.7232, 0.01015, 0.7232, 0.1469, 0.3773, 0.1798, 0.3882, 0.09222, 0.5031, 0.09222, 0.5031, 0.229, 0.3773, 0.004676, 0.339, -0.04457, 0.5031, -0.04457, 0.5974, 0.05939, 0.5591, 0.01015, 0.7232, 0.01015, 0.339, 0.229, 0.3773, 0.1798, 0.5031, 0.229, 0.9063, 0.612, 0.8899, 0.612, 0.8899, 0.4478, 0.9063, 0.4478, 0.3882, 0.09222, 0.3773, 0.004676, 0.5031, -0.04457, 0.5031, 0.09222, 0.1748, 0.5037, 0.2131, 0.5529, 0.1748, 0.5529, 0.1748, 0.728, 0.2131, 0.728, 0.1748, 0.7773, 0.2131, 0.6151, 0.2131, 0.5529, 0.2241, 0.6405, 0.2131, 0.6659, 0.2045, 0.6405, 0.2241, 0.6405, 0.2131, 0.728, 0.2131, 0.6659, 0.2241, 0.6405, 0.2045, 0.6405, 0.2131, 0.6151, 0.2241, 0.6405, 0.009401, 0.7773, 0.009401, 0.728, 0.0477, 0.728, 0.009401, 0.5529, 0.009401, 0.5037, 0.0477, 0.5529, 0.0477, 0.6659, 0.05864, 0.6405, 0.0477, 0.728, 0.0477, 0.6151, 0.05864, 0.6405, 0.03909, 0.6405, 0.0477, 0.5529, 0.05864, 0.6405, 0.0477, 0.6151, 0.03909, 0.6405, 0.05864, 0.6405, 0.0477, 0.6659, 0.1538, 0.2674, 0.1374, 0.2674, 0.1374, 0.2052, 0.1538, 0.2052, 0.3166, 0.8595, 0.333, 0.8595, 0.333, 0.8978, 0.3166, 0.8978, 0.5804, 0.1401, 0.564, 0.1401, 0.564, 0.003281, 0.5804, 0.003281, 0.6158, 0.2968, 0.5994, 0.2968, 0.5994, 0.2475, 0.6158, 0.2475, 0.1538, 0.1784, 0.1374, 0.1784, 0.1374, 0.1516, 0.1538, 0.1516, 0.7018, 0.1627, 0.7182, 0.1627, 0.7182, 0.201, 0.7018, 0.201, 0.1538, 0.2052, 0.1374, 0.2052, 0.1374, 0.1784, 0.1538, 0.1784, 0.5804, 0.2768, 0.564, 0.2768, 0.564, 0.1401, 0.5804, 0.1401, 0.2402, 0.5289, 0.2238, 0.5289, 0.2238, 0.4797, 0.2402, 0.4797, 0.8403, 0.2287, 0.8239, 0.2287, 0.8239, 0.06458, 0.8403, 0.06458, 0.1538, 0.1516, 0.1374, 0.1516, 0.1374, 0.08944, 0.1538, 0.08944, 0.0477, 0.728, 0.05864, 0.6405, 0.1735, 0.6405, 0.1735, 0.7773, 0.009401, 0.7773, 0.0477, 0.728, 0.1735, 0.7773, 0.05864, 0.6405, 0.0477, 0.5529, 0.1735, 0.5037, 0.1735, 0.6405, 0.2131, 0.728, 0.2241, 0.6405, 0.339, 0.6405, 0.339, 0.7773, 0.2131, 0.5529, 0.1748, 0.5037, 0.339, 0.5037, 0.0477, 0.5529, 0.009401, 0.5037, 0.1735, 0.5037, 0.1748, 0.7773, 0.2131, 0.728, 0.339, 0.7773, 0.8403, 0.6664, 0.8239, 0.6664, 0.8239, 0.5023, 0.8403, 0.5023, 0.2241, 0.6405, 0.2131, 0.5529, 0.339, 0.5037, 0.339, 0.6405, 0.6611, 0.4414, 0.6228, 0.4129, 0.787, 0.4129, 0.6228, 0.5853, 0.6611, 0.5579, 0.787, 0.5853, 0.6611, 0.5579, 0.6611, 0.4414, 0.787, 0.4129, 0.787, 0.5853, 0.4279, 0.7263, 0.5537, 0.7548, 0.3896, 0.7548, 0.6228, 0.5853, 0.6228, 0.5579, 0.6611, 0.5579, 0.6228, 0.4414, 0.6228, 0.4129, 0.6611, 0.4414, 0.3896, 0.5825, 0.5537, 0.5825, 0.4279, 0.6098, 0.4279, 0.6098, 0.5537, 0.5825, 0.5537, 0.7548, 0.4279, 0.7263, 0.3896, 0.5825, 0.4279, 0.6098, 0.3896, 0.6098, 0.3896, 0.7263, 0.4279, 0.7263, 0.3896, 0.7548, 0.2254, 0.8595, 0.2418, 0.8595, 0.2418, 0.8978, 0.2254, 0.8978, 0.4841, 0.6021, 0.4677, 0.6021, 0.4677, 0.5747, 0.4841, 0.5747, 0.9076, 0.285, 0.924, 0.285, 0.924, 0.4573, 0.9076, 0.4573, 0.515, 0.4777, 0.4986, 0.4777, 0.4986, 0.4493, 0.515, 0.4493, 0.8745, 0.5853, 0.8581, 0.5853, 0.8581, 0.4687, 0.8745, 0.4687, 0.2595, 0.8978, 0.2431, 0.8978, 0.2431, 0.8595, 0.2595, 0.8595, 0.7628, 0.0386, 0.7245, 0.01015, 0.8886, 0.01015, 0.7245, 0.1825, 0.7628, 0.1551, 0.8886, 0.1825, 0.7628, 0.1551, 0.7628, 0.0386, 0.8886, 0.01015, 0.8886, 0.1825, 0.6849, 0.615, 0.5591, 0.5866, 0.7232, 0.5866, 0.7245, 0.1825, 0.7245, 0.1551, 0.7628, 0.1551, 0.7245, 0.0386, 0.7245, 0.01015, 0.7628, 0.0386, 0.7232, 0.7589, 0.5591, 0.7589, 0.6849, 0.7315, 0.6849, 0.7315, 0.5591, 0.7589, 0.5591, 0.5866, 0.6849, 0.615, 0.7232, 0.7589, 0.6849, 0.7315, 0.7232, 0.7315, 0.7232, 0.615, 0.6849, 0.615, 0.7232, 0.5866, 0.2077, 0.8595, 0.2241, 0.8595, 0.2241, 0.8978, 0.2077, 0.8978, 0.4841, 0.6307, 0.4677, 0.6307, 0.4677, 0.6033, 0.4841, 0.6033, 0.9253, 0.285, 0.9417, 0.285, 0.9417, 0.4573, 0.9253, 0.4573, 0.5545, -0.0173, 0.5381, -0.0173, 0.5381, -0.04575, 0.5545, -0.04575, 0.3816, 0.8951, 0.3652, 0.8951, 0.3652, 0.7785, 0.3816, 0.7785, 0.2874, 0.8978, 0.271, 0.8978, 0.271, 0.8595, 0.2874, 0.8595, 0.6215, 0.4129, 0.6215, 0.5853, 0.3855, 0.5853, 0.3855, 0.4129, 0.5578, 0.1756, 0.5578, 0.4116, 0.3855, 0.4116, 0.3855, 0.1756, 1.012, 0.7532, 1.02, 0.7532, 1.024, 0.7861, 1.017, 0.788, 1.051, 0.8489, 1.056, 0.8438, 1.082, 0.8648, 1.078, 0.8711, 1.051, 0.6575, 1.056, 0.6626, 1.036, 0.6894, 1.03, 0.6858, 1.017, 0.7184, 1.024, 0.7203, 1.02, 0.7532, 1.012, 0.7532, 1.017, 0.788, 1.024, 0.7861, 1.036, 0.817, 1.03, 0.8206, 1.03, 0.8206, 1.036, 0.817, 1.056, 0.8438, 1.051, 0.8489, 1.078, 0.6353, 1.082, 0.6416, 1.056, 0.6626, 1.051, 0.6575, 1.03, 0.6858, 1.036, 0.6894, 1.024, 0.7203, 1.017, 0.7184, 0.3837, 0.9316, 0.3849, 0.9587, 0.3668, 0.9473, 0.1954, 0.9016, 0.2102, 0.8954, 0.2102, 0.9286, 0.1954, 0.9225, 0.1954, 0.9225, 0.2102, 0.9286, 0.1867, 0.9521, 0.1806, 0.9373, 0.1806, 0.9373, 0.1867, 0.9521, 0.1535, 0.9521, 0.1596, 0.9373, 0.1596, 0.9373, 0.1535, 0.9521, 0.13, 0.9286, 0.1448, 0.9225, 0.1448, 0.9225, 0.13, 0.9286, 0.13, 0.8954, 0.1448, 0.9016, 0.1448, 0.9016, 0.13, 0.8954, 0.1535, 0.8719, 0.1596, 0.8867, 0.1596, 0.8867, 0.1535, 0.8719, 0.1867, 0.8719, 0.1806, 0.8867, 0.1806, 0.8867, 0.1867, 0.8719, 0.2102, 0.8954, 0.1954, 0.9016, 0.3599, 0.9694, 0.3839, 0.9803, 0.3665, 0.9915, 0.4072, 1.009, 0.403, 0.9886, 0.4276, 0.9975, 0.4065, 0.9279, 0.4039, 0.9484, 0.3837, 0.9316, 0.3668, 0.9473, 0.3849, 0.9587, 0.3599, 0.9694, 0.3665, 0.9915, 0.3839, 0.9803, 0.384, 1.007, 0.384, 1.007, 0.403, 0.9886, 0.4072, 1.009, 0.4276, 0.9371, 0.4039, 0.9484, 0.4065, 0.9279, 0.403, 0.9886, 0.3839, 0.9803, 0.3963, 0.9713, 0.4097, 0.9743, 0.4097, 0.9743, 0.3963, 0.9713, 0.3944, 0.9646, 0.4012, 0.9635, 0.4012, 0.9635, 0.3944, 0.9646, 0.3849, 0.9587, 0.4039, 0.9484, 0.4197, 0.962, 0.4097, 0.9743, 0.4012, 0.9635, 0.4039, 0.9484, 0.3963, 0.9713, 0.3839, 0.9803, 0.3849, 0.9587, 0.3944, 0.9646, 0.3849, 0.9587, 0.3839, 0.9803, 0.3599, 0.9694, 0.4039, 0.9484, 0.3849, 0.9587, 0.3837, 0.9316, 0.4197, 0.962, 0.4039, 0.9484, 0.4276, 0.9371, 0.3839, 0.9803, 0.403, 0.9886, 0.384, 1.007, 0.7922, 0.3265, 0.7663, 0.3378, 0.7647, 0.3297, 0.7873, 0.3198, 0.7873, 0.3198, 0.7647, 0.3297, 0.7632, 0.3216, 0.7825, 0.3132, 0.6778, 0.2352, 0.6585, 0.2268, 0.66, 0.2187, 0.6827, 0.2286, 0.6827, 0.2286, 0.66, 0.2187, 0.6616, 0.2106, 0.6875, 0.222, 0.7663, 0.3378, 0.738, 0.337, 0.74, 0.329, 0.7647, 0.3297, 0.7647, 0.3297, 0.74, 0.329, 0.7421, 0.321, 0.7632, 0.3216, 0.6585, 0.2268, 0.6374, 0.2274, 0.6354, 0.2194, 0.66, 0.2187, 0.66, 0.2187, 0.6354, 0.2194, 0.6333, 0.2114, 0.6616, 0.2106, 0.738, 0.337, 0.7128, 0.3242, 0.718, 0.3178, 0.74, 0.329, 0.74, 0.329, 0.718, 0.3178, 0.7232, 0.3115, 0.7421, 0.321, 0.6374, 0.2274, 0.6186, 0.237, 0.6133, 0.2306, 0.6354, 0.2194, 0.6354, 0.2194, 0.6133, 0.2306, 0.6081, 0.2243, 0.6333, 0.2114, 0.7128, 0.3242, 0.6954, 0.3018, 0.7029, 0.2983, 0.718, 0.3178, 0.718, 0.3178, 0.7029, 0.2983, 0.7103, 0.2948, 0.7232, 0.3115, 0.6186, 0.237, 0.6056, 0.2536, 0.5982, 0.2501, 0.6133, 0.2306, 0.6133, 0.2306, 0.5982, 0.2501, 0.5907, 0.2466, 0.6081, 0.2243, 0.6954, 0.3018, 0.6892, 0.2742, 0.6975, 0.2742, 0.7029, 0.2983, 0.7029, 0.2983, 0.6975, 0.2742, 0.7057, 0.2742, 0.7103, 0.2948, 0.6056, 0.2536, 0.601, 0.2742, 0.5928, 0.2742, 0.5982, 0.2501, 0.5982, 0.2501, 0.5928, 0.2742, 0.5845, 0.2742, 0.5907, 0.2466, 0.6892, 0.2742, 0.6954, 0.2466, 0.7028, 0.2501, 0.6975, 0.2742, 0.6975, 0.2742, 0.7028, 0.2501, 0.7103, 0.2536, 0.7057, 0.2742, 0.601, 0.2742, 0.6056, 0.2948, 0.5982, 0.2983, 0.5928, 0.2742, 0.5928, 0.2742, 0.5982, 0.2983, 0.5907, 0.3018, 0.5845, 0.2742, 0.6954, 0.2466, 0.7128, 0.2243, 0.718, 0.2306, 0.7028, 0.2501, 0.7028, 0.2501, 0.718, 0.2306, 0.7232, 0.237, 0.7103, 0.2536, 0.6056, 0.2948, 0.6186, 0.3115, 0.6133, 0.3178, 0.5982, 0.2983, 0.5982, 0.2983, 0.6133, 0.3178, 0.6081, 0.3242, 0.5907, 0.3018, 0.7128, 0.2243, 0.738, 0.2114, 0.74, 0.2194, 0.718, 0.2306, 0.718, 0.2306, 0.74, 0.2194, 0.7421, 0.2274, 0.7232, 0.237, 0.6186, 0.3115, 0.6374, 0.321, 0.6354, 0.329, 0.6133, 0.3178, 0.6133, 0.3178, 0.6354, 0.329, 0.6333, 0.337, 0.6081, 0.3242, 0.738, 0.2114, 0.7663, 0.2106, 0.7647, 0.2187, 0.74, 0.2194, 0.74, 0.2194, 0.7647, 0.2187, 0.7632, 0.2268, 0.7421, 0.2274, 0.6374, 0.321, 0.6585, 0.3216, 0.66, 0.3297, 0.6354, 0.329, 0.6354, 0.329, 0.66, 0.3297, 0.6616, 0.3378, 0.6333, 0.337, 0.7663, 0.2106, 0.7922, 0.222, 0.7873, 0.2286, 0.7647, 0.2187, 0.7647, 0.2187, 0.7873, 0.2286, 0.7825, 0.2352, 0.7632, 0.2268, 0.6585, 0.3216, 0.6778, 0.3132, 0.6827, 0.3198, 0.66, 0.3297, 0.66, 0.3297, 0.6827, 0.3198, 0.6875, 0.3265, 0.6616, 0.3378, 0.9122, 0.1976, 0.9167, 0.1628, 0.9239, 0.1647, 0.9197, 0.1976, 0.9504, 0.1019, 0.9776, 0.0797, 0.9816, 0.08605, 0.9559, 0.1071, 0.9504, 0.2934, 0.9297, 0.2651, 0.9362, 0.2614, 0.9559, 0.2882, 0.9167, 0.2325, 0.9122, 0.1976, 0.9197, 0.1976, 0.9239, 0.2306, 0.9167, 0.1628, 0.9297, 0.1302, 0.9362, 0.1339, 0.9239, 0.1647, 0.9297, 0.1302, 0.9504, 0.1019, 0.9559, 0.1071, 0.9362, 0.1339, 0.9776, 0.3156, 0.9504, 0.2934, 0.9559, 0.2882, 0.9816, 0.3092, 0.9297, 0.2651, 0.9167, 0.2325, 0.9239, 0.2306, 0.9362, 0.2614, 0.453, 1.005, 0.4361, 0.9893, 0.4543, 0.9779, 0.2624, 0.9373, 0.2772, 0.9225, 0.292, 0.9286, 0.2685, 0.9521, 0.2772, 0.9225, 0.2772, 0.9016, 0.292, 0.8954, 0.292, 0.9286, 0.2772, 0.9016, 0.2624, 0.8867, 0.2685, 0.8719, 0.292, 0.8954, 0.2624, 0.8867, 0.2415, 0.8867, 0.2353, 0.8719, 0.2685, 0.8719, 0.2415, 0.8867, 0.2267, 0.9016, 0.2119, 0.8954, 0.2353, 0.8719, 0.2267, 0.9016, 0.2267, 0.9225, 0.2119, 0.9286, 0.2119, 0.8954, 0.2267, 0.9225, 0.2415, 0.9373, 0.2353, 0.9521, 0.2119, 0.9286, 0.2415, 0.9373, 0.2624, 0.9373, 0.2685, 0.9521, 0.2353, 0.9521, 0.4293, 0.9672, 0.4358, 0.9451, 0.4533, 0.9563, 0.4765, 0.9279, 0.497, 0.9391, 0.4723, 0.9481, 0.4758, 1.009, 0.453, 1.005, 0.4733, 0.9882, 0.4361, 0.9893, 0.4293, 0.9672, 0.4543, 0.9779, 0.4358, 0.9451, 0.4533, 0.93, 0.4533, 0.9563, 0.4533, 0.93, 0.4765, 0.9279, 0.4723, 0.9481, 0.497, 0.9995, 0.4758, 1.009, 0.4733, 0.9882, 0.4723, 0.9481, 0.479, 0.9623, 0.4657, 0.9654, 0.4533, 0.9563, 0.479, 0.9623, 0.4705, 0.9731, 0.4637, 0.972, 0.4657, 0.9654, 0.4705, 0.9731, 0.4733, 0.9882, 0.4543, 0.9779, 0.4637, 0.972, 0.489, 0.9746, 0.4733, 0.9882, 0.4705, 0.9731, 0.479, 0.9623, 0.4657, 0.9654, 0.4637, 0.972, 0.4543, 0.9779, 0.4533, 0.9563, 0.4543, 0.9779, 0.4293, 0.9672, 0.4533, 0.9563, 0.4733, 0.9882, 0.453, 1.005, 0.4543, 0.9779, 0.489, 0.9746, 0.497, 0.9995, 0.4733, 0.9882, 0.4533, 0.9563, 0.4533, 0.93, 0.4723, 0.9481, 0.3492, 0.3475, 0.3443, 0.3541, 0.3217, 0.3442, 0.3233, 0.3361, 0.3443, 0.3541, 0.3395, 0.3608, 0.3201, 0.3523, 0.3217, 0.3442, -0.03322, 0.9516, -0.02837, 0.9582, -0.051, 0.9681, -0.05256, 0.96, -0.02837, 0.9582, -0.0235, 0.9649, -0.04943, 0.9762, -0.051, 0.9681, 0.3233, 0.3361, 0.3217, 0.3442, 0.297, 0.3449, 0.295, 0.3369, 0.3217, 0.3442, 0.3201, 0.3523, 0.2991, 0.3529, 0.297, 0.3449, -0.05256, 0.96, -0.051, 0.9681, -0.07569, 0.9674, -0.07366, 0.9594, -0.051, 0.9681, -0.04943, 0.9762, -0.07772, 0.9754, -0.07569, 0.9674, 0.295, 0.3369, 0.297, 0.3449, 0.275, 0.3561, 0.2697, 0.3497, 0.297, 0.3449, 0.2991, 0.3529, 0.2802, 0.3625, 0.275, 0.3561, -0.07366, 0.9594, -0.07569, 0.9674, -0.09771, 0.9562, -0.09248, 0.9499, -0.07569, 0.9674, -0.07772, 0.9754, -0.103, 0.9626, -0.09771, 0.9562, 0.2697, 0.3497, 0.275, 0.3561, 0.2598, 0.3756, 0.2524, 0.3721, 0.275, 0.3561, 0.2802, 0.3625, 0.2673, 0.3791, 0.2598, 0.3756, -0.09248, 0.9499, -0.09771, 0.9562, -0.1129, 0.9367, -0.1054, 0.9332, -0.09771, 0.9562, -0.103, 0.9626, -0.1203, 0.9402, -0.1129, 0.9367, 0.2524, 0.3721, 0.2598, 0.3756, 0.2544, 0.3997, 0.2462, 0.3997, 0.2598, 0.3756, 0.2673, 0.3791, 0.2627, 0.3997, 0.2544, 0.3997, -0.1054, 0.9332, -0.1129, 0.9367, -0.1183, 0.9126, -0.11, 0.9126, -0.1129, 0.9367, -0.1203, 0.9402, -0.1265, 0.9126, -0.1183, 0.9126, 0.2462, 0.3997, 0.2544, 0.3997, 0.2598, 0.4238, 0.2524, 0.4273, 0.2544, 0.3997, 0.2627, 0.3997, 0.2673, 0.4203, 0.2598, 0.4238, -0.11, 0.9126, -0.1183, 0.9126, -0.1129, 0.8885, -0.1054, 0.892, -0.1183, 0.9126, -0.1265, 0.9126, -0.1203, 0.885, -0.1129, 0.8885, 0.2524, 0.4273, 0.2598, 0.4238, 0.275, 0.4433, 0.2697, 0.4497, 0.2598, 0.4238, 0.2673, 0.4203, 0.2802, 0.437, 0.275, 0.4433, -0.1054, 0.892, -0.1129, 0.8885, -0.0977, 0.869, -0.09247, 0.8754, -0.1129, 0.8885, -0.1203, 0.885, -0.103, 0.8627, -0.0977, 0.869, 0.2697, 0.4497, 0.275, 0.4433, 0.297, 0.4545, 0.295, 0.4625, 0.275, 0.4433, 0.2802, 0.437, 0.299, 0.4465, 0.297, 0.4545, -0.09247, 0.8754, -0.0977, 0.869, -0.07568, 0.8579, -0.07365, 0.8658, -0.0977, 0.869, -0.103, 0.8627, -0.07771, 0.8499, -0.07568, 0.8579, 0.295, 0.4625, 0.297, 0.4545, 0.3217, 0.4552, 0.3233, 0.4633, 0.297, 0.4545, 0.299, 0.4465, 0.3201, 0.4471, 0.3217, 0.4552, -0.07365, 0.8658, -0.07568, 0.8579, -0.051, 0.8572, -0.05256, 0.8652, -0.07568, 0.8579, -0.07771, 0.8499, -0.04943, 0.8491, -0.051, 0.8572, 0.3233, 0.4633, 0.3217, 0.4552, 0.3443, 0.4453, 0.3492, 0.452, 0.3217, 0.4552, 0.3201, 0.4471, 0.3395, 0.4387, 0.3443, 0.4453, -0.05256, 0.8652, -0.051, 0.8572, -0.02837, 0.867, -0.03323, 0.8737, -0.051, 0.8572, -0.04943, 0.8491, -0.0235, 0.8604, -0.02837, 0.867, 0.9884, 0.8253, 0.9884, 0.8699, 0.9527, 0.8699, 0.9527, 0.8253, 0.9884, 0.8699, 0.9884, 0.8253, 1.008, 0.8382, 1.008, 0.8569, 0.2291, 0.2441, 0.2291, 0.2084, 0.2358, 0.2084, 0.2358, 0.2441, 0.2291, 0.2865, 0.2291, 0.2678, 0.2358, 0.2678, 0.2358, 0.2865, 0.2291, 0.346, 0.2291, 0.3103, 0.2358, 0.3103, 0.2358, 0.346, 0.2291, 0.3103, 0.2291, 0.2865, 0.2358, 0.2865, 0.2358, 0.3103, 0.2291, 0.2678, 0.2291, 0.2441, 0.2358, 0.2441, 0.2358, 0.2678, 0.8249, 0.9923, 0.8249, 0.9477, 0.8606, 0.9477, 0.8606, 0.9923, 0.8249, 0.9477, 0.8249, 0.9923, 0.805, 0.9794, 0.805, 0.9607, 0.2291, 0.1048, 0.2291, 0.06908, 0.2358, 0.06908, 0.2358, 0.1048, 0.2291, 0.1472, 0.2291, 0.1285, 0.2358, 0.1285, 0.2358, 0.1472, 0.2291, 0.2067, 0.2291, 0.171, 0.2358, 0.171, 0.2358, 0.2067, 0.2291, 0.171, 0.2291, 0.1472, 0.2358, 0.1472, 0.2358, 0.171, 0.2291, 0.1285, 0.2291, 0.1048, 0.2358, 0.1048, 0.2358, 0.1285, 0.5171, 0.9508, 0.5171, 0.9973, 0.5079, 0.9973, 0.5079, 0.9508, 0.5079, 0.9508, 0.5079, 0.9973, 0.4986, 0.9973, 0.4986, 0.9508, 0.5448, 0.9508, 0.5448, 0.9973, 0.5356, 0.9973, 0.5356, 0.9508, 0.8817, 0.3607, 0.8871, 0.3532, 0.8959, 0.3561, 0.8959, 0.3653, 0.8871, 0.3682, 0.5356, 0.9508, 0.5356, 0.9973, 0.5263, 0.9973, 0.5263, 0.9508, 0.5263, 0.9508, 0.5263, 0.9973, 0.5171, 0.9973, 0.5171, 0.9508, 0.8782, 0.8925, 0.8836, 0.885, 0.8924, 0.8878, 0.8924, 0.8971, 0.8836, 0.8999, 0.8379, 0.895, 0.8114, 0.8739, 0.8325, 0.8571, 0.8495, 0.8706, 0.8495, 0.8706, 0.8325, 0.8571, 0.8384, 0.8497, 0.8554, 0.8631, 0.8554, 0.8631, 0.8384, 0.8497, 0.85, 0.8253, 0.8765, 0.8464, 0.8495, 0.8706, 0.8554, 0.8631, 0.8765, 0.8799, 0.8706, 0.8874, 0.8384, 0.8497, 0.8325, 0.8571, 0.8114, 0.8403, 0.8173, 0.8329, 0.9511, 0.9662, 0.9046, 0.9662, 0.9046, 0.957, 0.9511, 0.957, 0.9511, 0.957, 0.9046, 0.957, 0.9046, 0.9477, 0.9511, 0.9477, 0.9511, 0.9939, 0.9046, 0.9939, 0.9046, 0.9847, 0.9511, 0.9847, 0.2303, 0.47, 0.2357, 0.4625, 0.2445, 0.4654, 0.2445, 0.4746, 0.2357, 0.4775, 0.9511, 0.9847, 0.9046, 0.9847, 0.9046, 0.9755, 0.9511, 0.9755, 0.9511, 0.9755, 0.9046, 0.9755, 0.9046, 0.9662, 0.9511, 0.9662, 0.894, 0.8925, 0.8995, 0.885, 0.9083, 0.8878, 0.9083, 0.8971, 0.8995, 0.8999, 0.1958, 0.1195, 0.1958, 0.3931, 0.1476, 0.3931, 0.1476, 0.1195, 0.935, 0.2837, 0.9076, 0.2837, 0.9076, 0.01015, 0.935, 0.01015, 0.3772, 0.7552, 0.3498, 0.7552, 0.3498, 0.4816, 0.3772, 0.4816, -0.07942, 0.1195, -0.04012, 0.1195, -0.04012, 0.3931, -0.07942, 0.3931, 0.02317, 0.1195, 0.05214, 0.1195, 0.05214, 0.3931, 0.02317, 0.3931, 0.1258, 0.1195, 0.1463, 0.1195, 0.1463, 0.3931, 0.1258, 0.3931, -0.005805, 0.1195, 0.02317, 0.1195, 0.02317, 0.3931, -0.005806, 0.3931, 0.3923, 0.1195, 0.3923, 0.3931, 0.3441, 0.3931, 0.3441, 0.1195, 0.3441, 0.1195, 0.3441, 0.3931, 0.3046, 0.3931, 0.3046, 0.1195, 0.3046, 0.1195, 0.3046, 0.3931, 0.2699, 0.3931, 0.2699, 0.1195, 0.2699, 0.1195, 0.2699, 0.3931, 0.2353, 0.3931, 0.2353, 0.1195, 0.2353, 0.1195, 0.2353, 0.3931, 0.1958, 0.3931, 0.1958, 0.1195, 0.8171, 0.4075, 0.8171, 0.4161, 0.7967, 0.4194, 0.7967, 0.4105, 0.7612, 0.3764, 0.7612, 0.385, 0.7396, 0.3903, 0.7396, 0.3812, 0.8171, 0.2265, 0.8171, 0.2351, 0.7967, 0.2321, 0.7967, 0.2232, 0.7612, 0.1954, 0.7612, 0.204, 0.7396, 0.1992, 0.7396, 0.1901, 0.8171, 0.2351, 0.8171, 0.263, 0.7967, 0.2618, 0.7967, 0.2321, 0.7612, 0.204, 0.7612, 0.2319, 0.7396, 0.2295, 0.7396, 0.1992, 0.8171, 0.3796, 0.8171, 0.4075, 0.7967, 0.4105, 0.7967, 0.3808, 0.8171, 0.3499, 0.8171, 0.3796, 0.7967, 0.3808, 0.7967, 0.351, 0.8171, 0.3213, 0.8171, 0.3499, 0.7967, 0.351, 0.7967, 0.3213, 0.8171, 0.2927, 0.8171, 0.3213, 0.7967, 0.3213, 0.7967, 0.2916, 0.8171, 0.263, 0.8171, 0.2927, 0.7967, 0.2916, 0.7967, 0.2618, 0.7612, 0.3485, 0.7612, 0.3764, 0.7396, 0.3812, 0.7396, 0.3509, 0.7612, 0.3188, 0.7612, 0.3485, 0.7396, 0.3509, 0.7396, 0.3205, 0.7612, 0.2902, 0.7612, 0.3188, 0.7396, 0.3205, 0.7396, 0.2902, 0.7612, 0.2616, 0.7612, 0.2902, 0.7396, 0.2902, 0.7396, 0.2599, 0.7612, 0.2319, 0.7612, 0.2616, 0.7396, 0.2599, 0.7396, 0.2295, -0.09995, 0.1195, -0.07942, 0.1195, -0.07942, 0.3931, -0.09995, 0.3931, 0.05214, 0.1195, 0.08646, 0.1195, 0.08646, 0.3931, 0.05214, 0.3931, 0.8673, 0.1838, 0.8837, 0.1838, 0.8837, 0.4573, 0.8673, 0.4573, 0.08646, 0.1195, 0.1258, 0.1195, 0.1258, 0.3931, 0.08646, 0.3931, -0.04012, 0.1195, -0.005805, 0.1195, -0.005806, 0.3931, -0.04012, 0.3931, 0.2189, 0.65, 0.2353, 0.65, 0.2353, 0.9235, 0.2189, 0.9235, 0.5288, 0.9017, 0.5242, 0.8731, 0.5288, 0.8444, 0.5927, 0.9592, 0.5737, 0.9592, 0.5737, 0.7869, 0.5927, 0.7869, 0.5737, 0.9592, 0.546, 0.9314, 0.546, 0.8147, 0.5737, 0.7869, 0.546, 0.9314, 0.5288, 0.9017, 0.5288, 0.8444, 0.546, 0.8147, 0.7929, 0.4705, 0.7929, 0.5277, 0.7882, 0.4991, 0.8568, 0.4129, 0.8568, 0.5853, 0.8377, 0.5853, 0.8377, 0.4129, 0.8377, 0.4129, 0.8377, 0.5853, 0.81, 0.5574, 0.81, 0.4408, 0.81, 0.4408, 0.81, 0.5574, 0.7929, 0.5277, 0.7929, 0.4705, 0.7463, 0.6144, 0.7463, 0.7311, 0.7291, 0.7013, 0.7291, 0.6441, 0.774, 0.5866, 0.774, 0.7589, 0.7463, 0.7311, 0.7463, 0.6144, 0.793, 0.5866, 0.793, 0.7589, 0.774, 0.7589, 0.774, 0.5866, 0.7291, 0.6441, 0.7291, 0.7013, 0.7245, 0.6727, 0.8161, 0.7311, 0.7989, 0.7013, 0.7989, 0.6441, 0.8161, 0.6144, 0.5777, 0.6133, 0.5918, 0.6133, 0.5918, 0.7856, 0.5777, 0.7856, 0.8438, 0.7589, 0.8161, 0.7311, 0.8161, 0.6144, 0.8438, 0.5866, 0.8628, 0.7589, 0.8438, 0.7589, 0.8438, 0.5866, 0.8628, 0.5866, 0.7989, 0.7013, 0.7943, 0.6727, 0.7989, 0.6441, 0.8442, 0.8395, 0.8442, 0.8536, 0.6719, 0.8536, 0.6719, 0.8395, 0.8033, 0.9545, 0.8033, 0.999, 0.7658, 0.999, 0.7658, 0.9545, 0.7503, 0.9545, 0.7503, 0.999, 0.7304, 0.9884, 0.7304, 0.9651, 0.7658, 0.9545, 0.7658, 0.999, 0.7503, 0.999, 0.7503, 0.9545, 0.3509, 0.3975, 0.3509, 0.3741, 0.3567, 0.3741, 0.3567, 0.3975, 0.3513, 0.4201, 0.3509, 0.3975, 0.3567, 0.3975, 0.3572, 0.42, 0.8033, 1.006, 0.768, 1.006, 0.7658, 0.999, 0.8033, 0.999, 0.3513, 0.3515, 0.3515, 0.3393, 0.3579, 0.3361, 0.3572, 0.3516, 0.3515, 0.4324, 0.3513, 0.4201, 0.3572, 0.42, 0.3579, 0.4355, 0.768, 0.9477, 0.8033, 0.9477, 0.8033, 0.9545, 0.7658, 0.9545, 0.3509, 0.3741, 0.3513, 0.3515, 0.3572, 0.3516, 0.3567, 0.3741, 0.9763, 0.3357, 0.9122, 0.3357, 0.9122, 0.3265, 0.9763, 0.3265, 0.9763, 0.3265, 0.9122, 0.3265, 0.9122, 0.3172, 0.9763, 0.3172, 0.9763, 0.3634, 0.9122, 0.3634, 0.9122, 0.3542, 0.9763, 0.3542, 0.9153, 0.8999, 0.9099, 0.8925, 0.9153, 0.885, 0.9241, 0.8878, 0.9241, 0.8971, 0.9763, 0.3542, 0.9122, 0.3542, 0.9122, 0.3449, 0.9763, 0.3449, 0.9763, 0.3449, 0.9122, 0.3449, 0.9122, 0.3357, 0.9763, 0.3357, 0.2445, 0.4488, 0.2445, 0.458, 0.2357, 0.4609, 0.2303, 0.4534, 0.2357, 0.4459, 0.9511, 0.832, 0.9511, 0.8766, 0.9135, 0.8766, 0.9135, 0.832, 0.898, 0.832, 0.898, 0.8766, 0.8782, 0.866, 0.8782, 0.8426, 0.9135, 0.832, 0.9135, 0.8766, 0.898, 0.8766, 0.898, 0.832, 0.3509, 0.4985, 0.3509, 0.4751, 0.3567, 0.4751, 0.3567, 0.4985, 0.3513, 0.5211, 0.3509, 0.4985, 0.3567, 0.4985, 0.3572, 0.521, 0.9511, 0.8833, 0.9157, 0.8833, 0.9135, 0.8766, 0.9511, 0.8766, 0.3513, 0.4525, 0.3515, 0.4403, 0.3579, 0.4371, 0.3572, 0.4526, 0.3515, 0.5334, 0.3513, 0.5211, 0.3572, 0.521, 0.3579, 0.5365, 0.9157, 0.8253, 0.9511, 0.8253, 0.9511, 0.832, 0.9135, 0.832, 0.3509, 0.4751, 0.3513, 0.4525, 0.3572, 0.4526, 0.3567, 0.4751, 0.8816, 0.9477, 0.8816, 1.005, 0.8623, 1.005, 0.8623, 0.9477, 0.9029, 0.9592, 0.9029, 0.9933, 0.8816, 1.005, 0.8816, 0.9477, 0.2445, 0.3425, 0.2445, 0.3667, 0.2375, 0.3667, 0.2375, 0.3425, 0.2445, 0.3232, 0.2445, 0.3425, 0.2375, 0.3425, 0.2375, 0.3232, 0.2445, 0.4008, 0.2445, 0.4249, 0.2375, 0.4249, 0.2375, 0.4008, 0.2445, 0.4249, 0.2445, 0.4443, 0.2375, 0.4443, 0.2375, 0.4249, 0.2445, 0.3667, 0.2445, 0.4008, 0.2375, 0.4008, 0.2375, 0.3667, 0.2445, 0.2087, 0.2445, 0.3215, 0.2375, 0.3215, 0.2375, 0.2087, 0.6169, 0.8474, 0.5845, 0.8403, 0.6963, 0.8253, 0.6515, 0.8474, 0.2445, 0.06908, 0.2445, 0.1819, 0.2375, 0.1819, 0.2375, 0.06908, 0.7428, 0.8474, 0.698, 0.8253, 0.8097, 0.8403, 0.7773, 0.8474, 0.698, 0.8823, 0.7428, 0.8602, 0.7773, 0.8602, 0.8097, 0.8672, 0.5845, 0.8672, 0.6169, 0.8602, 0.6515, 0.8602, 0.6963, 0.8823, 0.2445, 0.1819, 0.2445, 0.2087, 0.2375, 0.2087, 0.2375, 0.1819, 0.5845, 0.8672, 0.5845, 0.8403, 0.6169, 0.8474, 0.6169, 0.8602, 0.3028, 0.5007, 0.3028, 0.4878, 0.3099, 0.4878, 0.3099, 0.5007, 0.698, 0.8823, 0.698, 0.8253, 0.7428, 0.8474, 0.7428, 0.8602, 0.7773, 0.8602, 0.7773, 0.8474, 0.8097, 0.8403, 0.8097, 0.8672, 0.6515, 0.8602, 0.6515, 0.8474, 0.6963, 0.8253, 0.6963, 0.8823, 0.3028, 0.5352, 0.3028, 0.5007, 0.3099, 0.5007, 0.3099, 0.5352, 0.3028, 0.548, 0.3028, 0.5352, 0.3099, 0.5352, 0.3099, 0.548, 0.3028, 0.5825, 0.3028, 0.548, 0.3099, 0.548, 0.3099, 0.5825])
me_prop_lockbox.materials.append(mat_wood)
me_prop_lockbox.materials.append(mat_metal)
me_prop_lockbox.use_remesh_preserve_volume = False
me_prop_lockbox.use_remesh_preserve_attributes = False
me_prop_lockbox.use_mirror_vertex_groups = False
me_prop_lockbox.update()
me_prop_lockbox_lock = bpy.data.meshes.new('prop-lockbox-lock')
me_prop_lockbox_lock.from_pydata([(-0.04913, -0.01132, -0.007462), (-0.03809, -0.0003197, -0.007198), (-0.04913, 0.01068, -0.007462), (-0.06008, -0.0003197, -0.007732), (-0.04514, -0.01132, 0.05188), (-0.03456, -0.0003197, 0.04871), (-0.04514, 0.01068, 0.05188), (-0.05562, -0.0003197, 0.05506), (-0.03693, -0.01131, 0.07728), (-0.02823, -0.0003197, 0.07036), (-0.03693, 0.01067, 0.07728), (-0.0454, -0.0003197, 0.08411), (-0.02148, -0.01132, 0.08982), (-0.01734, -0.0003197, 0.07952), (-0.02148, 0.01068, 0.08982), (-0.02552, -0.0003197, 0.09994), (-6.668e-05, -0.01132, 0.09324), (-2.802e-06, -0.0003197, 0.08218), (-6.668e-05, 0.01068, 0.09324), (-0.0001293, -0.0003197, 0.1042), (0.02136, -0.01132, 0.09013), (0.0173, -0.0003197, 0.07978), (0.02136, 0.01068, 0.09013), (0.02531, -0.0003197, 0.1003), (0.03684, -0.01131, 0.07771), (0.02816, -0.0003197, 0.07076), (0.03684, 0.01067, 0.07771), (0.04529, -0.0003197, 0.08456), (0.04511, -0.01132, 0.05222), (0.03453, -0.0003197, 0.04904), (0.04511, 0.01068, 0.05222), (0.05558, -0.0003197, 0.0554), (0.04917, -0.01132, -0.007462), (0.03812, -0.0003197, -0.007203), (0.04917, 0.01068, -0.007462), (0.06011, -0.0003197, -0.007728), (1.718e-05, 0.01584, -0.005563), (-0.03362, 0.01584, 0.01701), (-0.06081, 0.01584, 0.01701), (-0.06692, 0.01584, -0.01944), (-0.06443, 0.01584, -0.0583), (-0.03465, 0.01584, -0.08145), (1.719e-05, 0.01584, -0.08794), (0.03468, 0.01584, -0.08145), (0.06446, 0.01584, -0.0583), (0.06695, 0.01584, -0.01944), (0.06084, 0.01584, 0.01701), (0.03365, 0.01584, 0.01701), (1.718e-05, -0.01674, -0.005563), (-0.03362, -0.01674, 0.01701), (-0.06081, -0.01674, 0.01701), (-0.06692, -0.01674, -0.01944), (-0.06443, -0.01674, -0.0583), (-0.03465, -0.01674, -0.08145), (1.719e-05, -0.01674, -0.08794), (0.03468, -0.01674, -0.08145), (0.06446, -0.01674, -0.0583), (0.06695, -0.01674, -0.01944), (0.06084, -0.01674, 0.01701), (0.03365, -0.01674, 0.01701), (1.719e-05, -0.01674, -0.04912), (1.719e-05, 0.01584, -0.07618), (-0.009863, 0.01584, -0.06136), (1.719e-05, 0.01584, -0.03639), (0.009897, 0.01584, -0.06136), (1.719e-05, -0.008347, -0.05882), (-0.03362, 0.009853, 0.01701), (-0.03362, -0.01075, 0.01701), (-0.06081, -0.01075, 0.01701), (-0.06081, 0.009853, 0.01701), (0.06446, 0.009853, -0.0583), (0.06446, -0.01075, -0.0583), (0.06695, -0.01075, -0.01944), (0.06695, 0.009853, -0.01944), (-0.03465, 0.009853, -0.08145), (-0.03465, -0.01075, -0.08145), (1.719e-05, -0.01075, -0.08794), (1.719e-05, 0.009853, -0.08794), (-0.06692, -0.01075, -0.01944), (-0.06692, 0.009853, -0.01944), (0.06084, -0.01075, 0.01701), (0.06084, 0.009853, 0.01701), (0.03468, -0.01075, -0.08145), (0.03468, 0.009853, -0.08145), (-0.06443, -0.01075, -0.0583), (-0.06443, 0.009853, -0.0583), (0.03365, -0.01075, 0.01701), (0.03365, 0.009853, 0.01701), (1.718e-05, 0.009853, -0.005563), (1.718e-05, -0.01075, -0.005563), (-0.036, -0.0004463, 0.009235), (-0.05556, -0.0004463, 0.0108), (0.05727, -0.0004463, -0.0545), (0.05883, -0.0004463, -0.01984), (-0.03131, -0.0004463, -0.07403), (1.719e-05, -0.0004463, -0.07981), (-0.05879, -0.0004463, -0.01984), (0.0556, -0.0004463, 0.0108), (0.03135, -0.0004463, -0.07403), (-0.05724, -0.0004463, -0.0545), (0.03604, -0.0004463, 0.009235), (1.718e-05, -0.0004463, -0.0137)], [], [(0, 4, 7, 3), (1, 5, 4, 0), (2, 6, 5, 1), (3, 7, 6, 2), (4, 8, 11, 7), (5, 9, 8, 4), (6, 10, 9, 5), (7, 11, 10, 6), (8, 12, 15, 11), (9, 13, 12, 8), (10, 14, 13, 9), (11, 15, 14, 10), (12, 16, 19, 15), (13, 17, 16, 12), (14, 18, 17, 13), (15, 19, 18, 14), (16, 20, 23, 19), (17, 21, 20, 16), (18, 22, 21, 17), (19, 23, 22, 18), (20, 24, 27, 23), (21, 25, 24, 20), (22, 26, 25, 21), (23, 27, 26, 22), (24, 28, 31, 27), (25, 29, 28, 24), (26, 30, 29, 25), (27, 31, 30, 26), (28, 32, 35, 31), (29, 33, 32, 28), (30, 34, 33, 29), (31, 35, 34, 30), (68, 50, 49, 67), (72, 57, 56, 71), (76, 54, 53, 75), (78, 51, 50, 68), (80, 58, 57, 72), (82, 55, 54, 76), (84, 52, 51, 78), (86, 59, 58, 80), (67, 49, 48, 89), (71, 56, 55, 82), (75, 53, 52, 84), (89, 48, 59, 86), (37, 36, 39, 38), (46, 45, 36, 47), (58, 59, 48, 57), (49, 50, 51, 48), (40, 39, 36, 63, 62), (56, 57, 48, 60), (52, 60, 48, 51), (53, 54, 60, 52), (44, 64, 63, 36, 45), (41, 40, 62, 61, 42), (54, 55, 56, 60), (63, 64, 65), (42, 61, 64, 44, 43), (61, 62, 65), (62, 63, 65), (64, 61, 65), (36, 88, 87, 47), (101, 89, 86, 100), (41, 74, 85, 40), (94, 75, 84, 99), (44, 70, 83, 43), (92, 71, 82, 98), (37, 66, 88, 36), (90, 67, 89, 101), (47, 87, 81, 46), (100, 86, 80, 97), (40, 85, 79, 39), (99, 84, 78, 96), (43, 83, 77, 42), (98, 82, 76, 95), (46, 81, 73, 45), (97, 80, 72, 93), (39, 79, 69, 38), (96, 78, 68, 91), (42, 77, 74, 41), (95, 76, 75, 94), (45, 73, 70, 44), (93, 72, 71, 92), (38, 69, 66, 37), (91, 68, 67, 90), (69, 91, 90, 66), (73, 93, 92, 70), (77, 95, 94, 74), (79, 96, 91, 69), (81, 97, 93, 73), (83, 98, 95, 77), (85, 99, 96, 79), (87, 100, 97, 81), (66, 90, 101, 88), (70, 92, 98, 83), (74, 94, 99, 85), (88, 101, 100, 87)])
me_prop_lockbox_lock.polygons.foreach_set('use_smooth', [True] * 96)
me_prop_lockbox_lock.polygons.foreach_set('material_index', [1, 1, 1, 1, 1, 1, 1, 1, 1, 1, 1, 1, 1, 1, 1, 1, 1, 1, 1, 1, 1, 1, 1, 1, 1, 1, 1, 1, 1, 1, 1, 1, 1, 1, 1, 1, 1, 1, 1, 1, 1, 1, 1, 1, 1, 1, 1, 1, 1, 1, 1, 1, 1, 1, 1, 1, 1, 1, 1, 1, 1, 1, 1, 1, 1, 1, 1, 1, 1, 1, 1, 1, 1, 1, 1, 1, 1, 1, 1, 1, 1, 1, 1, 1, 1, 1, 1, 1, 1, 1, 1, 1, 1, 1, 1, 1])
_k = set([(36, 37), (36, 47), (37, 38), (37, 66), (38, 39), (38, 69), (39, 40), (40, 41), (41, 42), (42, 43), (43, 44), (44, 45), (45, 46), (46, 47), (46, 81), (47, 87), (48, 49), (48, 59), (49, 50), (49, 67), (50, 51), (50, 68), (51, 52), (52, 53), (53, 54), (54, 55), (55, 56), (56, 57), (57, 58), (58, 59), (58, 80), (59, 86), (61, 62), (61, 64), (62, 63), (63, 64), (66, 69), (66, 88), (66, 90), (67, 68), (67, 89), (67, 90), (68, 78), (68, 91), (69, 79), (69, 91), (70, 73), (70, 83), (71, 72), (71, 82), (72, 80), (73, 81), (74, 77), (74, 85), (75, 76), (75, 84), (76, 82), (77, 83), (78, 84), (79, 85), (80, 86), (80, 97), (81, 87), (81, 97), (86, 89), (86, 100), (87, 88), (87, 100)])
me_prop_lockbox_lock.attributes.new('sharp_edge', 'BOOLEAN', 'EDGE').data.foreach_set('value', [ (min(e.vertices), max(e.vertices)) in _k for e in me_prop_lockbox_lock.edges])
_uv = me_prop_lockbox_lock.uv_layers.new(name='UVMap')
_uv.uv.foreach_set('vector', [1.012, 0.9312, 1.002, 0.9721, 0.9908, 0.9711, 1.001, 0.9279, 1.022, 0.9346, 1.013, 0.973, 1.002, 0.9721, 1.012, 0.9312, 1.046, 1.021, 1.036, 0.9797, 1.047, 0.9787, 1.057, 1.017, 1.036, 1.024, 1.025, 0.9806, 1.036, 0.9797, 1.046, 1.021, 1.002, 0.9721, 1.0, 0.9909, 0.9896, 0.9929, 0.9908, 0.9711, 1.013, 0.973, 1.011, 0.9889, 1.0, 0.9909, 1.002, 0.9721, 1.036, 0.9797, 1.035, 0.9608, 1.046, 0.9628, 1.047, 0.9787, 1.025, 0.9806, 1.024, 0.9588, 1.035, 0.9608, 1.036, 0.9797, 1.0, 0.9909, 1.005, 1.004, 0.9956, 1.01, 0.9896, 0.9929, 1.011, 0.9889, 1.014, 0.9985, 1.005, 1.004, 1.0, 0.9909, 1.035, 0.9608, 1.039, 0.9475, 1.049, 0.9532, 1.046, 0.9628, 1.024, 0.9588, 1.03, 0.9419, 1.039, 0.9475, 1.035, 0.9608, 1.005, 1.004, 1.015, 1.016, 1.007, 1.024, 0.9956, 1.01, 1.014, 0.9985, 1.022, 1.008, 1.015, 1.016, 1.005, 1.004, 1.039, 0.9475, 1.049, 0.9358, 1.057, 0.9438, 1.049, 0.9532, 1.03, 0.9419, 1.042, 0.9279, 1.049, 0.9358, 1.039, 0.9475, 0.9804, 0.9359, 0.9704, 0.9475, 0.961, 0.9418, 0.9728, 0.9279, 0.9879, 0.9439, 0.9798, 0.9532, 0.9704, 0.9475, 0.9804, 0.9359, 0.319, 0.9602, 0.3091, 0.9485, 0.3185, 0.9428, 0.3266, 0.9521, 0.3115, 0.9681, 0.2997, 0.9542, 0.3091, 0.9485, 0.319, 0.9602, 0.9704, 0.9475, 0.9658, 0.9607, 0.955, 0.9587, 0.961, 0.9418, 0.9798, 0.9532, 0.9767, 0.9627, 0.9658, 0.9607, 0.9704, 0.9475, 0.3091, 0.9485, 0.3044, 0.9353, 0.3153, 0.9333, 0.3185, 0.9428, 0.2997, 0.9542, 0.2937, 0.9373, 0.3044, 0.9353, 0.3091, 0.9485, 0.9658, 0.9607, 0.9671, 0.9796, 0.9562, 0.9806, 0.955, 0.9587, 0.9767, 0.9627, 0.9781, 0.9787, 0.9671, 0.9796, 0.9658, 0.9607, 0.3044, 0.9353, 0.3058, 0.9164, 0.3168, 0.9173, 0.3153, 0.9333, 0.2937, 0.9373, 0.2949, 0.9154, 0.3058, 0.9164, 0.3044, 0.9353, 0.9671, 0.9796, 0.9774, 1.021, 0.967, 1.024, 0.9562, 0.9806, 0.9781, 0.9787, 0.9879, 1.017, 0.9774, 1.021, 0.9671, 0.9796, 0.3058, 0.9164, 0.3161, 0.8753, 0.3266, 0.8787, 0.3168, 0.9173, 0.2949, 0.9154, 0.3056, 0.8719, 0.3161, 0.8753, 0.3058, 0.9164, 1.057, 0.4355, 1.062, 0.4353, 1.062, 0.4541, 1.058, 0.4541, 0.9847, 0.7797, 0.9803, 0.7798, 0.9791, 0.7523, 0.9834, 0.7523, 0.985, 0.7031, 0.981, 0.7031, 0.9803, 0.68, 0.9844, 0.6799, 0.9844, 0.6265, 0.9802, 0.6264, 0.9807, 0.601, 0.9848, 0.6011, 0.9855, 0.8053, 0.9812, 0.8054, 0.9803, 0.7798, 0.9847, 0.7797, 0.9844, 0.7262, 0.9803, 0.7261, 0.981, 0.7031, 0.985, 0.7031, 0.9833, 0.6539, 0.9791, 0.6539, 0.9802, 0.6264, 0.9844, 0.6265, 1.058, 0.5131, 1.062, 0.5132, 1.061, 0.5322, 1.057, 0.532, 1.058, 0.4541, 1.062, 0.4541, 1.061, 0.4838, 1.057, 0.4838, 0.9834, 0.7523, 0.9791, 0.7523, 0.9803, 0.7261, 0.9844, 0.7262, 0.9844, 0.6799, 0.9803, 0.68, 0.9791, 0.6539, 0.9833, 0.6539, 1.057, 0.4838, 1.061, 0.4838, 1.062, 0.5132, 1.058, 0.5131, 0.05244, 0.8955, 0.03646, 0.9193, 0.02665, 0.8719, 0.05244, 0.8763, 0.05244, 0.9624, 0.02665, 0.9667, 0.03646, 0.9193, 0.05244, 0.9431, 0.1284, 0.8763, 0.1284, 0.8955, 0.1124, 0.9193, 0.1026, 0.8719, 0.1284, 0.9431, 0.1284, 0.9624, 0.1026, 0.9667, 0.1124, 0.9193, -0.0008617, 0.8737, 0.02665, 0.8719, 0.03646, 0.9193, 0.01465, 0.9193, -0.003023, 0.9123, 0.07508, 0.8737, 0.1026, 0.8719, 0.1124, 0.9193, 0.08157, 0.9193, 0.07508, 0.9649, 0.08157, 0.9193, 0.1124, 0.9193, 0.1026, 0.9667, 0.0587, 0.9438, 0.0541, 0.9193, 0.08157, 0.9193, 0.07508, 0.9649, -0.0008617, 0.9649, -0.003023, 0.9263, 0.01465, 0.9193, 0.03646, 0.9193, 0.02665, 0.9667, -0.01724, 0.8948, -0.0008617, 0.8737, -0.003023, 0.9123, -0.01351, 0.9193, -0.02184, 0.9193, 0.0541, 0.9193, 0.0587, 0.8948, 0.07508, 0.8737, 0.08157, 0.9193, -0.001752, 1.015, -0.01596, 1.002, -0.0007725, 0.9917, -0.02184, 0.9193, -0.01351, 0.9193, -0.003023, 0.9263, -0.0008617, 0.9649, -0.01724, 0.9438, -0.02184, 0.9912, -0.0155, 0.9804, -0.0007725, 0.9917, -0.0155, 0.9804, -0.0007725, 0.9683, -0.0007725, 0.9917, -0.01596, 1.002, -0.02184, 0.9912, -0.0007725, 0.9917, 1.036, 0.4836, 1.041, 0.4836, 1.039, 0.5133, 1.035, 0.5133, 1.049, 0.4837, 1.057, 0.4838, 1.058, 0.5131, 1.049, 0.5134, 1.007, 0.6801, 1.002, 0.6799, 1.003, 0.6538, 1.008, 0.6539, 0.9935, 0.6797, 0.9844, 0.6799, 0.9833, 0.6539, 0.9934, 0.6539, 1.008, 0.7522, 1.004, 0.7522, 1.002, 0.7262, 1.007, 0.7261, 0.9935, 0.7522, 0.9834, 0.7523, 0.9844, 0.7262, 0.9934, 0.7264, 1.035, 0.4542, 1.04, 0.4542, 1.041, 0.4836, 1.036, 0.4836, 1.049, 0.454, 1.058, 0.4541, 1.057, 0.4838, 1.049, 0.4837, 1.035, 0.5133, 1.039, 0.5133, 1.04, 0.5319, 1.036, 0.5321, 1.049, 0.5134, 1.058, 0.5131, 1.057, 0.532, 1.049, 0.5277, 1.008, 0.6539, 1.003, 0.6538, 1.002, 0.6265, 1.007, 0.6263, 0.9934, 0.6539, 0.9833, 0.6539, 0.9844, 0.6265, 0.9933, 0.6267, 1.007, 0.7261, 1.002, 0.7262, 1.002, 0.7031, 1.006, 0.7031, 0.9934, 0.7264, 0.9844, 0.7262, 0.985, 0.7031, 0.9934, 0.7031, 1.006, 0.8051, 1.002, 0.805, 1.002, 0.7796, 1.007, 0.7797, 0.9937, 0.8011, 0.9855, 0.8053, 0.9847, 0.7797, 0.9936, 0.7794, 1.007, 0.6263, 1.002, 0.6265, 1.001, 0.6009, 1.006, 0.6007, 0.9933, 0.6267, 0.9844, 0.6265, 0.9848, 0.6011, 0.9931, 0.605, 1.006, 0.7031, 1.002, 0.7031, 1.002, 0.6799, 1.007, 0.6801, 0.9934, 0.7031, 0.985, 0.7031, 0.9844, 0.6799, 0.9935, 0.6797, 1.007, 0.7797, 1.002, 0.7796, 1.004, 0.7522, 1.008, 0.7522, 0.9936, 0.7794, 0.9847, 0.7797, 0.9834, 0.7523, 0.9935, 0.7522, 1.036, 0.4352, 1.04, 0.4354, 1.04, 0.4542, 1.035, 0.4542, 1.049, 0.4397, 1.057, 0.4355, 1.058, 0.4541, 1.049, 0.454, 1.04, 0.4354, 1.049, 0.4397, 1.049, 0.454, 1.04, 0.4542, 1.002, 0.7796, 0.9936, 0.7794, 0.9935, 0.7522, 1.004, 0.7522, 1.002, 0.7031, 0.9934, 0.7031, 0.9935, 0.6797, 1.002, 0.6799, 1.002, 0.6265, 0.9933, 0.6267, 0.9931, 0.605, 1.001, 0.6009, 1.002, 0.805, 0.9937, 0.8011, 0.9936, 0.7794, 1.002, 0.7796, 1.002, 0.7262, 0.9934, 0.7264, 0.9934, 0.7031, 1.002, 0.7031, 1.003, 0.6538, 0.9934, 0.6539, 0.9933, 0.6267, 1.002, 0.6265, 1.039, 0.5133, 1.049, 0.5134, 1.049, 0.5277, 1.04, 0.5319, 1.04, 0.4542, 1.049, 0.454, 1.049, 0.4837, 1.041, 0.4836, 1.004, 0.7522, 0.9935, 0.7522, 0.9934, 0.7264, 1.002, 0.7262, 1.002, 0.6799, 0.9935, 0.6797, 0.9934, 0.6539, 1.003, 0.6538, 1.041, 0.4836, 1.049, 0.4837, 1.049, 0.5134, 1.039, 0.5133])
me_prop_lockbox_lock.materials.append(mat_wood)
me_prop_lockbox_lock.materials.append(mat_metal)
me_prop_lockbox_lock.use_remesh_preserve_volume = False
me_prop_lockbox_lock.use_remesh_preserve_attributes = False
me_prop_lockbox_lock.use_mirror_vertex_groups = False
me_prop_lockbox_lock.update()
me_plane = bpy.data.meshes.new('Plane')
me_plane.from_pydata([(-1.0, -1.0, 0.0), (1.0, -1.0, 0.0), (-1.0, 1.0, 0.0), (1.0, 1.0, 0.0), (-1.0, -1.0, -0.6106), (1.0, -1.0, -0.6106), (-1.0, 1.0, -0.6106), (1.0, 1.0, -0.6106)], [], [(0, 2, 3, 1), (4, 5, 7, 6), (1, 3, 7, 5), (2, 0, 4, 6), (3, 2, 6, 7), (0, 1, 5, 4)])
_uv = me_plane.uv_layers.new(name='UVMap')
_uv.uv.foreach_set('vector', [0.0, 0.0, 0.0, 1.0, 1.0, 1.0, 1.0, 0.0, 0.0, 0.0, 1.0, 0.0, 1.0, 1.0, 0.0, 1.0, 1.0, 0.0, 1.0, 1.0, 1.0, 1.0, 1.0, 0.0, 0.0, 1.0, 0.0, 0.0, 0.0, 0.0, 0.0, 1.0, 1.0, 1.0, 0.0, 1.0, 0.0, 1.0, 1.0, 1.0, 0.0, 0.0, 1.0, 0.0, 1.0, 0.0, 0.0, 0.0])
me_plane.use_remesh_fix_poles = True
me_plane.use_remesh_preserve_attributes = False
me_plane.update()
me_prop_lockbox_lock_open = bpy.data.meshes.new('prop-lockbox-lock-open')
me_prop_lockbox_lock_open.from_pydata([(-0.01335, -0.01132, 0.0882), (-0.006836, -0.0003197, 0.07928), (-0.01335, 0.01068, 0.0882), (-0.01982, -0.0003197, 0.09703), (0.03766, -0.01132, 0.1188), (0.04109, -0.0003197, 0.1083), (0.03766, 0.01068, 0.1188), (0.0343, -0.0003197, 0.1292), (0.06321, -0.01131, 0.1265), (0.06248, -0.0003197, 0.1154), (0.06321, 0.01067, 0.1265), (0.06398, -0.0003197, 0.1374), (0.08232, -0.01132, 0.121), (0.07622, -0.0003197, 0.1117), (0.08232, 0.01068, 0.121), (0.08833, -0.0003197, 0.1301), (0.09735, -0.01132, 0.1053), (0.0883, -0.0003197, 0.09898), (0.09735, 0.01068, 0.1053), (0.1063, -0.0003197, 0.1116), (0.107, -0.01132, 0.08597), (0.0962, -0.0003197, 0.0834), (0.107, 0.01068, 0.08597), (0.1176, -0.0003197, 0.08852), (0.1056, -0.01131, 0.06617), (0.09498, -0.0003197, 0.06934), (0.1056, 0.01067, 0.06617), (0.1161, -0.0003197, 0.06314), (0.08942, -0.01132, 0.04484), (0.08078, -0.0003197, 0.05172), (0.08942, 0.01068, 0.04484), (0.09801, -0.0003197, 0.03806), (0.04272, -0.01132, 0.007463), (0.03664, -0.0003197, 0.01668), (0.04272, 0.01068, 0.007463), (0.04875, -0.0003197, -0.001677), (1.718e-05, 0.01584, -0.005563), (-0.03362, 0.01584, 0.01701), (-0.06081, 0.01584, 0.01701), (-0.06692, 0.01584, -0.01944), (-0.06443, 0.01584, -0.0583), (-0.03465, 0.01584, -0.08145), (1.719e-05, 0.01584, -0.08794), (0.03468, 0.01584, -0.08145), (0.06446, 0.01584, -0.0583), (0.06695, 0.01584, -0.01944), (0.06084, 0.01584, 0.01701), (0.03365, 0.01584, 0.01701), (1.718e-05, -0.01674, -0.005563), (-0.03362, -0.01674, 0.01701), (-0.06081, -0.01674, 0.01701), (-0.06692, -0.01674, -0.01944), (-0.06443, -0.01674, -0.0583), (-0.03465, -0.01674, -0.08145), (1.719e-05, -0.01674, -0.08794), (0.03468, -0.01674, -0.08145), (0.06446, -0.01674, -0.0583), (0.06695, -0.01674, -0.01944), (0.06084, -0.01674, 0.01701), (0.03365, -0.01674, 0.01701), (1.719e-05, -0.01674, -0.04912), (1.719e-05, 0.01584, -0.07618), (-0.009863, 0.01584, -0.06136), (1.719e-05, 0.01584, -0.03639), (0.009897, 0.01584, -0.06136), (1.719e-05, -0.008347, -0.05882), (-0.03362, 0.009853, 0.01701), (-0.03362, -0.01075, 0.01701), (-0.06081, -0.01075, 0.01701), (-0.06081, 0.009853, 0.01701), (0.06446, 0.009853, -0.0583), (0.06446, -0.01075, -0.0583), (0.06695, -0.01075, -0.01944), (0.06695, 0.009853, -0.01944), (-0.03465, 0.009853, -0.08145), (-0.03465, -0.01075, -0.08145), (1.719e-05, -0.01075, -0.08794), (1.719e-05, 0.009853, -0.08794), (-0.06692, -0.01075, -0.01944), (-0.06692, 0.009853, -0.01944), (0.06084, -0.01075, 0.01701), (0.06084, 0.009853, 0.01701), (0.03468, -0.01075, -0.08145), (0.03468, 0.009853, -0.08145), (-0.06443, -0.01075, -0.0583), (-0.06443, 0.009853, -0.0583), (0.03365, -0.01075, 0.01701), (0.03365, 0.009853, 0.01701), (1.718e-05, 0.009853, -0.005563), (1.718e-05, -0.01075, -0.005563), (-0.036, -0.0004463, 0.009235), (-0.05556, -0.0004463, 0.0108), (0.05727, -0.0004463, -0.0545), (0.05883, -0.0004463, -0.01984), (-0.03131, -0.0004463, -0.07403), (1.719e-05, -0.0004463, -0.07981), (-0.05879, -0.0004463, -0.01984), (0.0556, -0.0004463, 0.0108), (0.03135, -0.0004463, -0.07403), (-0.05724, -0.0004463, -0.0545), (0.03604, -0.0004463, 0.009235), (1.718e-05, -0.0004463, -0.0137)], [], [(0, 4, 7, 3), (1, 5, 4, 0), (2, 6, 5, 1), (3, 7, 6, 2), (4, 8, 11, 7), (5, 9, 8, 4), (6, 10, 9, 5), (7, 11, 10, 6), (8, 12, 15, 11), (9, 13, 12, 8), (10, 14, 13, 9), (11, 15, 14, 10), (12, 16, 19, 15), (13, 17, 16, 12), (14, 18, 17, 13), (15, 19, 18, 14), (16, 20, 23, 19), (17, 21, 20, 16), (18, 22, 21, 17), (19, 23, 22, 18), (20, 24, 27, 23), (21, 25, 24, 20), (22, 26, 25, 21), (23, 27, 26, 22), (24, 28, 31, 27), (25, 29, 28, 24), (26, 30, 29, 25), (27, 31, 30, 26), (28, 32, 35, 31), (29, 33, 32, 28), (30, 34, 33, 29), (31, 35, 34, 30), (68, 50, 49, 67), (72, 57, 56, 71), (76, 54, 53, 75), (78, 51, 50, 68), (80, 58, 57, 72), (82, 55, 54, 76), (84, 52, 51, 78), (86, 59, 58, 80), (67, 49, 48, 89), (71, 56, 55, 82), (75, 53, 52, 84), (89, 48, 59, 86), (37, 36, 39, 38), (46, 45, 36, 47), (58, 59, 48, 57), (49, 50, 51, 48), (40, 39, 36, 63, 62), (56, 57, 48, 60), (52, 60, 48, 51), (53, 54, 60, 52), (44, 64, 63, 36, 45), (41, 40, 62, 61, 42), (54, 55, 56, 60), (63, 64, 65), (42, 61, 64, 44, 43), (61, 62, 65), (62, 63, 65), (64, 61, 65), (36, 88, 87, 47), (101, 89, 86, 100), (41, 74, 85, 40), (94, 75, 84, 99), (44, 70, 83, 43), (92, 71, 82, 98), (37, 66, 88, 36), (90, 67, 89, 101), (47, 87, 81, 46), (100, 86, 80, 97), (40, 85, 79, 39), (99, 84, 78, 96), (43, 83, 77, 42), (98, 82, 76, 95), (46, 81, 73, 45), (97, 80, 72, 93), (39, 79, 69, 38), (96, 78, 68, 91), (42, 77, 74, 41), (95, 76, 75, 94), (45, 73, 70, 44), (93, 72, 71, 92), (38, 69, 66, 37), (91, 68, 67, 90), (69, 91, 90, 66), (73, 93, 92, 70), (77, 95, 94, 74), (79, 96, 91, 69), (81, 97, 93, 73), (83, 98, 95, 77), (85, 99, 96, 79), (87, 100, 97, 81), (66, 90, 101, 88), (70, 92, 98, 83), (74, 94, 99, 85), (88, 101, 100, 87), (3, 2, 1, 0)])
me_prop_lockbox_lock_open.polygons.foreach_set('use_smooth', [True] * 97)
me_prop_lockbox_lock_open.polygons.foreach_set('material_index', [1, 1, 1, 1, 1, 1, 1, 1, 1, 1, 1, 1, 1, 1, 1, 1, 1, 1, 1, 1, 1, 1, 1, 1, 1, 1, 1, 1, 1, 1, 1, 1, 1, 1, 1, 1, 1, 1, 1, 1, 1, 1, 1, 1, 1, 1, 1, 1, 1, 1, 1, 1, 1, 1, 1, 1, 1, 1, 1, 1, 1, 1, 1, 1, 1, 1, 1, 1, 1, 1, 1, 1, 1, 1, 1, 1, 1, 1, 1, 1, 1, 1, 1, 1, 1, 1, 1, 1, 1, 1, 1, 1, 1, 1, 1, 1, 1])
_k = set([(0, 1), (0, 3), (1, 2), (2, 3), (36, 37), (36, 47), (37, 38), (37, 66), (38, 39), (38, 69), (39, 40), (40, 41), (41, 42), (42, 43), (43, 44), (44, 45), (45, 46), (46, 47), (46, 81), (47, 87), (48, 49), (48, 59), (49, 50), (49, 67), (50, 51), (50, 68), (51, 52), (52, 53), (53, 54), (54, 55), (55, 56), (56, 57), (57, 58), (58, 59), (58, 80), (59, 86), (61, 62), (61, 64), (62, 63), (63, 64), (66, 69), (66, 88), (66, 90), (67, 68), (67, 89), (67, 90), (68, 78), (68, 91), (69, 79), (69, 91), (70, 73), (70, 83), (71, 72), (71, 82), (72, 80), (73, 81), (74, 77), (74, 85), (75, 76), (75, 84), (76, 82), (77, 83), (78, 84), (79, 85), (80, 86), (80, 97), (81, 87), (81, 97), (86, 89), (86, 100), (87, 88), (87, 100)])
me_prop_lockbox_lock_open.attributes.new('sharp_edge', 'BOOLEAN', 'EDGE').data.foreach_set('value', [ (min(e.vertices), max(e.vertices)) in _k for e in me_prop_lockbox_lock_open.edges])
_uv = me_prop_lockbox_lock_open.uv_layers.new(name='UVMap')
_uv.uv.foreach_set('vector', [1.012, 0.9312, 1.002, 0.9721, 0.9908, 0.9711, 1.001, 0.9279, 1.022, 0.9346, 1.013, 0.973, 1.002, 0.9721, 1.012, 0.9312, 1.046, 1.021, 1.036, 0.9797, 1.047, 0.9787, 1.057, 1.017, 1.036, 1.024, 1.025, 0.9806, 1.036, 0.9797, 1.046, 1.021, 1.002, 0.9721, 1.0, 0.9909, 0.9896, 0.9929, 0.9908, 0.9711, 1.013, 0.973, 1.011, 0.9889, 1.0, 0.9909, 1.002, 0.9721, 1.036, 0.9797, 1.035, 0.9608, 1.046, 0.9628, 1.047, 0.9787, 1.025, 0.9806, 1.024, 0.9588, 1.035, 0.9608, 1.036, 0.9797, 1.0, 0.9909, 1.005, 1.004, 0.9956, 1.01, 0.9896, 0.9929, 1.011, 0.9889, 1.014, 0.9985, 1.005, 1.004, 1.0, 0.9909, 1.035, 0.9608, 1.039, 0.9475, 1.049, 0.9532, 1.046, 0.9628, 1.024, 0.9588, 1.03, 0.9419, 1.039, 0.9475, 1.035, 0.9608, 1.005, 1.004, 1.015, 1.016, 1.007, 1.024, 0.9956, 1.01, 1.014, 0.9985, 1.022, 1.008, 1.015, 1.016, 1.005, 1.004, 1.039, 0.9475, 1.049, 0.9358, 1.057, 0.9438, 1.049, 0.9532, 1.03, 0.9419, 1.042, 0.9279, 1.049, 0.9358, 1.039, 0.9475, 0.9804, 0.9359, 0.9704, 0.9475, 0.961, 0.9418, 0.9728, 0.9279, 0.9879, 0.9439, 0.9798, 0.9532, 0.9704, 0.9475, 0.9804, 0.9359, 0.319, 0.9602, 0.3091, 0.9485, 0.3185, 0.9428, 0.3266, 0.9521, 0.3115, 0.9681, 0.2997, 0.9542, 0.3091, 0.9485, 0.319, 0.9602, 0.9704, 0.9475, 0.9658, 0.9607, 0.955, 0.9587, 0.961, 0.9418, 0.9798, 0.9532, 0.9767, 0.9627, 0.9658, 0.9607, 0.9704, 0.9475, 0.3091, 0.9485, 0.3044, 0.9353, 0.3153, 0.9333, 0.3185, 0.9428, 0.2997, 0.9542, 0.2937, 0.9373, 0.3044, 0.9353, 0.3091, 0.9485, 0.9658, 0.9607, 0.9671, 0.9796, 0.9562, 0.9806, 0.955, 0.9587, 0.9767, 0.9627, 0.9781, 0.9787, 0.9671, 0.9796, 0.9658, 0.9607, 0.3044, 0.9353, 0.3058, 0.9164, 0.3168, 0.9173, 0.3153, 0.9333, 0.2937, 0.9373, 0.2949, 0.9154, 0.3058, 0.9164, 0.3044, 0.9353, 0.9671, 0.9796, 0.9774, 1.021, 0.967, 1.024, 0.9562, 0.9806, 0.9781, 0.9787, 0.9879, 1.017, 0.9774, 1.021, 0.9671, 0.9796, 0.3058, 0.9164, 0.3161, 0.8753, 0.3266, 0.8787, 0.3168, 0.9173, 0.2949, 0.9154, 0.3056, 0.8719, 0.3161, 0.8753, 0.3058, 0.9164, 1.057, 0.4355, 1.062, 0.4353, 1.062, 0.4541, 1.058, 0.4541, 0.9847, 0.7797, 0.9803, 0.7798, 0.9791, 0.7523, 0.9834, 0.7523, 0.985, 0.7031, 0.981, 0.7031, 0.9803, 0.68, 0.9844, 0.6799, 0.9844, 0.6265, 0.9802, 0.6264, 0.9807, 0.601, 0.9848, 0.6011, 0.9855, 0.8053, 0.9812, 0.8054, 0.9803, 0.7798, 0.9847, 0.7797, 0.9844, 0.7262, 0.9803, 0.7261, 0.981, 0.7031, 0.985, 0.7031, 0.9833, 0.6539, 0.9791, 0.6539, 0.9802, 0.6264, 0.9844, 0.6265, 1.058, 0.5131, 1.062, 0.5132, 1.061, 0.5322, 1.057, 0.532, 1.058, 0.4541, 1.062, 0.4541, 1.061, 0.4838, 1.057, 0.4838, 0.9834, 0.7523, 0.9791, 0.7523, 0.9803, 0.7261, 0.9844, 0.7262, 0.9844, 0.6799, 0.9803, 0.68, 0.9791, 0.6539, 0.9833, 0.6539, 1.057, 0.4838, 1.061, 0.4838, 1.062, 0.5132, 1.058, 0.5131, 0.05244, 0.8955, 0.03646, 0.9193, 0.02665, 0.8719, 0.05244, 0.8763, 0.05244, 0.9624, 0.02665, 0.9667, 0.03646, 0.9193, 0.05244, 0.9431, 0.1284, 0.8763, 0.1284, 0.8955, 0.1124, 0.9193, 0.1026, 0.8719, 0.1284, 0.9431, 0.1284, 0.9624, 0.1026, 0.9667, 0.1124, 0.9193, -0.0008617, 0.8737, 0.02665, 0.8719, 0.03646, 0.9193, 0.01465, 0.9193, -0.003023, 0.9123, 0.07508, 0.8737, 0.1026, 0.8719, 0.1124, 0.9193, 0.08157, 0.9193, 0.07508, 0.9649, 0.08157, 0.9193, 0.1124, 0.9193, 0.1026, 0.9667, 0.0587, 0.9438, 0.0541, 0.9193, 0.08157, 0.9193, 0.07508, 0.9649, -0.0008617, 0.9649, -0.003023, 0.9263, 0.01465, 0.9193, 0.03646, 0.9193, 0.02665, 0.9667, -0.01724, 0.8948, -0.0008617, 0.8737, -0.003023, 0.9123, -0.01351, 0.9193, -0.02184, 0.9193, 0.0541, 0.9193, 0.0587, 0.8948, 0.07508, 0.8737, 0.08157, 0.9193, -0.001752, 1.015, -0.01596, 1.002, -0.0007725, 0.9917, -0.02184, 0.9193, -0.01351, 0.9193, -0.003023, 0.9263, -0.0008617, 0.9649, -0.01724, 0.9438, -0.02184, 0.9912, -0.0155, 0.9804, -0.0007725, 0.9917, -0.0155, 0.9804, -0.0007725, 0.9683, -0.0007725, 0.9917, -0.01596, 1.002, -0.02184, 0.9912, -0.0007725, 0.9917, 1.036, 0.4836, 1.041, 0.4836, 1.039, 0.5133, 1.035, 0.5133, 1.049, 0.4837, 1.057, 0.4838, 1.058, 0.5131, 1.049, 0.5134, 1.007, 0.6801, 1.002, 0.6799, 1.003, 0.6538, 1.008, 0.6539, 0.9935, 0.6797, 0.9844, 0.6799, 0.9833, 0.6539, 0.9934, 0.6539, 1.008, 0.7522, 1.004, 0.7522, 1.002, 0.7262, 1.007, 0.7261, 0.9935, 0.7522, 0.9834, 0.7523, 0.9844, 0.7262, 0.9934, 0.7264, 1.035, 0.4542, 1.04, 0.4542, 1.041, 0.4836, 1.036, 0.4836, 1.049, 0.454, 1.058, 0.4541, 1.057, 0.4838, 1.049, 0.4837, 1.035, 0.5133, 1.039, 0.5133, 1.04, 0.5319, 1.036, 0.5321, 1.049, 0.5134, 1.058, 0.5131, 1.057, 0.532, 1.049, 0.5277, 1.008, 0.6539, 1.003, 0.6538, 1.002, 0.6265, 1.007, 0.6263, 0.9934, 0.6539, 0.9833, 0.6539, 0.9844, 0.6265, 0.9933, 0.6267, 1.007, 0.7261, 1.002, 0.7262, 1.002, 0.7031, 1.006, 0.7031, 0.9934, 0.7264, 0.9844, 0.7262, 0.985, 0.7031, 0.9934, 0.7031, 1.006, 0.8051, 1.002, 0.805, 1.002, 0.7796, 1.007, 0.7797, 0.9937, 0.8011, 0.9855, 0.8053, 0.9847, 0.7797, 0.9936, 0.7794, 1.007, 0.6263, 1.002, 0.6265, 1.001, 0.6009, 1.006, 0.6007, 0.9933, 0.6267, 0.9844, 0.6265, 0.9848, 0.6011, 0.9931, 0.605, 1.006, 0.7031, 1.002, 0.7031, 1.002, 0.6799, 1.007, 0.6801, 0.9934, 0.7031, 0.985, 0.7031, 0.9844, 0.6799, 0.9935, 0.6797, 1.007, 0.7797, 1.002, 0.7796, 1.004, 0.7522, 1.008, 0.7522, 0.9936, 0.7794, 0.9847, 0.7797, 0.9834, 0.7523, 0.9935, 0.7522, 1.036, 0.4352, 1.04, 0.4354, 1.04, 0.4542, 1.035, 0.4542, 1.049, 0.4397, 1.057, 0.4355, 1.058, 0.4541, 1.049, 0.454, 1.04, 0.4354, 1.049, 0.4397, 1.049, 0.454, 1.04, 0.4542, 1.002, 0.7796, 0.9936, 0.7794, 0.9935, 0.7522, 1.004, 0.7522, 1.002, 0.7031, 0.9934, 0.7031, 0.9935, 0.6797, 1.002, 0.6799, 1.002, 0.6265, 0.9933, 0.6267, 0.9931, 0.605, 1.001, 0.6009, 1.002, 0.805, 0.9937, 0.8011, 0.9936, 0.7794, 1.002, 0.7796, 1.002, 0.7262, 0.9934, 0.7264, 0.9934, 0.7031, 1.002, 0.7031, 1.003, 0.6538, 0.9934, 0.6539, 0.9933, 0.6267, 1.002, 0.6265, 1.039, 0.5133, 1.049, 0.5134, 1.049, 0.5277, 1.04, 0.5319, 1.04, 0.4542, 1.049, 0.454, 1.049, 0.4837, 1.041, 0.4836, 1.004, 0.7522, 0.9935, 0.7522, 0.9934, 0.7264, 1.002, 0.7262, 1.002, 0.6799, 0.9935, 0.6797, 0.9934, 0.6539, 1.003, 0.6538, 1.041, 0.4836, 1.049, 0.4837, 1.049, 0.5134, 1.039, 0.5133, 0.4212, 0.6688, 0.4211, 0.6537, 0.4363, 0.6537, 0.4363, 0.6688])
me_prop_lockbox_lock_open.materials.append(mat_wood)
me_prop_lockbox_lock_open.materials.append(mat_metal)
me_prop_lockbox_lock_open.use_remesh_preserve_volume = False
me_prop_lockbox_lock_open.use_remesh_preserve_attributes = False
me_prop_lockbox_lock_open.use_mirror_vertex_groups = False
me_prop_lockbox_lock_open.update()
arm_prop_lockbox_armature = bpy.data.armatures.new('prop-lockbox-armature')  # bones are not reproduced

# ---- objects
ob_prop_lockbox = bpy.data.objects.new('prop-lockbox', me_prop_lockbox)
ob_prop_lockbox_armature = bpy.data.objects.new('prop-lockbox-armature', arm_prop_lockbox_armature)
ob_prop_lockbox_lock = bpy.data.objects.new('prop-lockbox-lock', me_prop_lockbox_lock)
ob_plane = bpy.data.objects.new('Plane', me_plane)
ob_prop_lockbox_lock_open = bpy.data.objects.new('prop-lockbox-lock-open', me_prop_lockbox_lock_open)

# ---- transforms, parenting, visibility, modifiers, constraints
ob_prop_lockbox.parent = ob_prop_lockbox_armature
ob_prop_lockbox.location = (0.0, 0.0, 0.0)
ob_prop_lockbox.lock_rotations_4d = False
ob_prop_lockbox.empty_display_type = 'ARROWS'
ob_prop_lockbox.lineart.crease_threshold = 0.0
_vg = ob_prop_lockbox.vertex_groups.new(name='base')
_vg.add([0, 1, 2, 3, 4, 5, 6, 7, 8, 9, 10, 11, 12, 13, 14, 15, 16, 17, 18, 19, 20, 21, 22, 23, 24, 25, 26, 27, 28, 29, 30, 31, 32, 33, 34, 35, 36, 37, 38, 39, 40, 41, 42, 43, 44, 45, 46, 47, 48, 49, 50, 51, 52, 53, 54, 55, 56, 57, 58, 59, 60, 61, 62, 63, 64, 65, 66, 67, 68, 69, 70, 71, 72, 73, 74, 75, 76, 77, 78, 79, 80, 81, 82, 83, 84, 85, 86, 87, 88, 89, 90, 91, 92, 93, 94, 95, 96, 97, 98, 99, 100, 101, 102, 103, 104, 105, 106, 107, 108, 109, 110, 111, 112, 113, 114, 115, 116, 117, 118, 119, 120, 121, 122, 123, 164, 165, 166, 167, 168, 169, 170, 171, 172, 173, 174, 175, 176, 177, 178, 179, 180, 181, 182, 183, 184, 185, 186, 187, 188, 189, 190, 191, 192, 193, 194, 195, 236, 237, 238, 239, 240, 241, 242, 243, 244, 245, 246, 247, 248, 249, 250, 251, 252, 253, 254, 255, 256, 257, 258, 259, 260, 261, 262, 263, 264, 265, 266, 267, 268, 269, 270, 271, 272, 273, 274, 275, 276, 277, 278, 279, 280, 281, 282, 283, 284, 285, 286, 287], 1.0, 'REPLACE')
_vg = ob_prop_lockbox.vertex_groups.new(name='lid')
_vg.add([288, 289, 290, 291, 292, 293, 294, 295, 296, 297, 298, 299, 300, 301, 302, 303, 304, 305, 306, 307, 308, 309, 310, 311, 312, 313, 314, 315, 316, 317, 318, 319, 320, 321, 322, 323, 324, 325, 326, 327, 328, 329, 330, 331, 332, 333, 334, 335, 336, 337, 338, 339, 340, 341, 342, 343, 344, 345, 346, 347, 348, 349, 350, 351, 352, 353, 354, 355, 356, 357, 358, 359, 360, 361, 362, 363, 364, 365, 366, 367, 368, 369, 370, 371, 372, 373, 374, 375, 376, 377, 378, 379, 380, 381, 382, 383, 384, 385, 386, 387, 388, 389, 390, 391, 392, 393, 394, 395, 396, 397, 398, 399, 400, 401, 403, 404, 405, 406, 407, 408, 409, 410, 411, 412, 413, 414], 1.0, 'REPLACE')
_vg = ob_prop_lockbox.vertex_groups.new(name='latch')
_vg.add([402, 415, 416, 417, 418, 419, 420, 421, 422, 423, 424, 425, 426, 427, 428, 429], 1.0, 'REPLACE')
_vg = ob_prop_lockbox.vertex_groups.new(name='handle right')
_vg.add([124, 125, 126, 127, 128, 129, 130, 131, 132, 133, 134, 135, 136, 137, 138, 139, 140, 141, 142, 143, 144, 145, 146, 147, 148, 149, 150, 151, 152, 153, 154, 155, 156, 157, 158, 159, 160, 161, 162, 163], 1.0, 'REPLACE')
_vg = ob_prop_lockbox.vertex_groups.new(name='handle left')
_vg.add([196, 197, 198, 199, 200, 201, 202, 203, 204, 205, 206, 207, 208, 209, 210, 211, 212, 213, 214, 215, 216, 217, 218, 219, 220, 221, 222, 223, 224, 225, 226, 227, 228, 229, 230, 231, 232, 233, 234, 235], 1.0, 'REPLACE')
_m = ob_prop_lockbox.modifiers.new('EdgeSplit', 'EDGE_SPLIT')
_m.use_edge_angle = False
_m = ob_prop_lockbox.modifiers.new('Armature', 'ARMATURE')
_m.object = ob_prop_lockbox_armature
ob_prop_lockbox_armature.location = (0.0, 0.0, 0.0)
ob_prop_lockbox_lock.location = (-2.239e-05, 0.2112, -0.08726)
ob_prop_lockbox_lock.lock_rotations_4d = False
ob_prop_lockbox_lock.empty_display_type = 'ARROWS'
ob_prop_lockbox_lock.lineart.crease_threshold = 0.0
_m = ob_prop_lockbox_lock.modifiers.new('EdgeSplit', 'EDGE_SPLIT')
_m.use_edge_angle = False
ob_plane.location = (0.0, 0.0, -0.25)
ob_prop_lockbox_lock_open.location = (-2.239e-05, 0.3112, -0.08726)
ob_prop_lockbox_lock_open.lock_rotations_4d = False
ob_prop_lockbox_lock_open.empty_display_type = 'ARROWS'
ob_prop_lockbox_lock_open.lineart.crease_threshold = 0.0
_m = ob_prop_lockbox_lock_open.modifiers.new('EdgeSplit', 'EDGE_SPLIT')
_m.use_edge_angle = False

# ---- collection membership
col_collection.objects.link(ob_prop_lockbox)
col_collection.objects.link(ob_prop_lockbox_armature)
col_collection.objects.link(ob_prop_lockbox_lock)
col_collection.objects.link(ob_plane)
col_collection.objects.link(ob_prop_lockbox_lock_open)

# ---- scene / render settings (as saved in the file)
scene.frame_start = 0; scene.frame_end = 30; scene.frame_set(0)
scene.render.engine = 'CYCLES'
scene.render.fps = 30
scene.cycles.use_denoising = False
scene.cycles.samples = 128
scene.cycles.sampling_pattern = 'TABULATED_SOBOL'
scene.cycles.use_adaptive_sampling = False
scene.cycles.use_light_tree = False
scene.view_settings.view_transform = 'Filmic'
bpy.context.view_layer.update()

# ---- added for rendering (the .blend has no active camera and no usable light): camera, sun
cam_auto = bpy.data.cameras.new('AutoCamera')
cam_auto.lens = 50.0
cam_auto.sensor_width = 36.0
cam_auto.clip_end = 1000.0
ob_auto_camera = bpy.data.objects.new('AutoCamera', cam_auto)
scene.collection.objects.link(ob_auto_camera)
ob_auto_camera.location = (2.94694, -3.53633, 2.22926)
ob_auto_camera.rotation_euler = (1.09748, -7.21219e-08, 0.694738)
scene.camera = ob_auto_camera
light_auto_sun = bpy.data.lights.new('AutoSun', 'SUN')
light_auto_sun.energy = 3.0
light_auto_sun.angle = 0.0523599
ob_auto_sun = bpy.data.objects.new('AutoSun', light_auto_sun)
scene.collection.objects.link(ob_auto_sun)
ob_auto_sun.rotation_euler = (0.872665, 0.174533, 0.523599)
bpy.context.view_layer.update()
